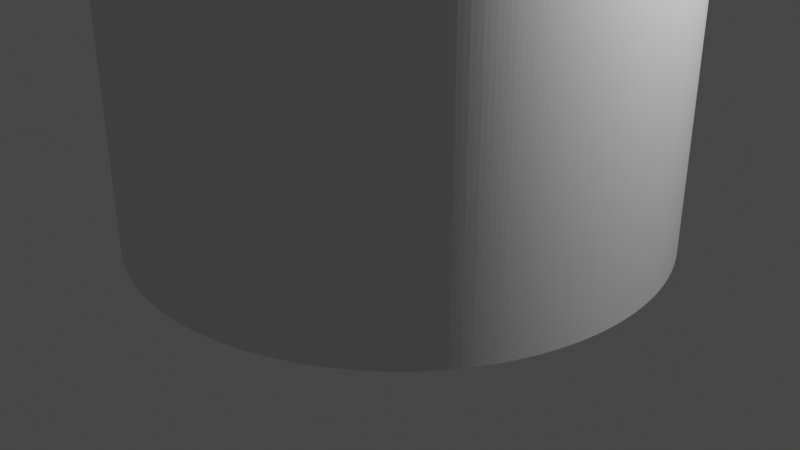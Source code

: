 # Source: Amiga_MX_key_stem_adapter_before_cut.blend  (saved by Blender 3.5.10; exported with 4.5.12 LTS)
import bpy
from mathutils import Matrix  # noqa: F401  (used for matrix-valued properties, if any)

bpy.ops.wm.read_factory_settings(use_empty=True)
scene = bpy.context.scene
scene.name = 'Scene'

# ---- collections
col_collection = bpy.data.collections.new('Collection'); scene.collection.children.link(col_collection)

# ---- world
world_world = bpy.data.worlds.new('World'); scene.world = world_world
world_world.use_nodes = True; world_world.node_tree.nodes.clear()
_N = world_world.node_tree.nodes; _L = world_world.node_tree.links
n0 = _N.new('ShaderNodeOutputWorld'); n0.name = 'World Output'; n0.location = (300, 300)
n1 = _N.new('ShaderNodeBackground'); n1.name = 'Background'; n1.location = (10, 300)
n1.inputs[0].default_value = (0.05088, 0.05088, 0.05088, 1.0)
_L.new(n1.outputs[0], n0.inputs[0])
n0.is_active_output = True
world_world.color = (0.05088, 0.05088, 0.05088)
world_world.use_sun_shadow = False
world_world.sun_shadow_jitter_overblur = 0.0

# ---- cameras
cam_camera = bpy.data.cameras.new('Camera')
cam_camera.clip_end = 100.0
cam_camera.ortho_scale = 7.314

# ---- lights
light_light = bpy.data.lights.new('Light', 'POINT')
light_light.transmission_factor = 0.0
light_light.energy = 1000.0
light_light.shadow_soft_size = 0.1
light_light.shadow_maximum_resolution = 0.006
light_light.use_absolute_resolution = True

# ---- meshes
me_cylinder = bpy.data.meshes.new('Cylinder')
me_cylinder.from_pydata([(0.0, 1.0, -1.0), (0.0, 1.0, 1.0), (0.01745, 0.9998, -1.0), (0.01745, 0.9998, 1.0), (0.0349, 0.9994, -1.0), (0.0349, 0.9994, 1.0), (0.05234, 0.9986, -1.0), (0.05234, 0.9986, 1.0), (0.06976, 0.9976, -1.0), (0.06976, 0.9976, 1.0), (0.08716, 0.9962, -1.0), (0.08716, 0.9962, 1.0), (0.1045, 0.9945, -1.0), (0.1045, 0.9945, 1.0), (0.1219, 0.9925, -1.0), (0.1219, 0.9925, 1.0), (0.1392, 0.9903, -1.0), (0.1392, 0.9903, 1.0), (0.1564, 0.9877, -1.0), (0.1564, 0.9877, 1.0), (0.1736, 0.9848, -1.0), (0.1736, 0.9848, 1.0), (0.1908, 0.9816, -1.0), (0.1908, 0.9816, 1.0), (0.2079, 0.9781, -1.0), (0.2079, 0.9781, 1.0), (0.225, 0.9744, -1.0), (0.225, 0.9744, 1.0), (0.2419, 0.9703, -1.0), (0.2419, 0.9703, 1.0), (0.2588, 0.9659, -1.0), (0.2588, 0.9659, 1.0), (0.2756, 0.9613, -1.0), (0.2756, 0.9613, 1.0), (0.2924, 0.9563, -1.0), (0.2924, 0.9563, 1.0), (0.309, 0.9511, -1.0), (0.309, 0.9511, 1.0), (0.3256, 0.9455, -1.0), (0.3256, 0.9455, 1.0), (0.342, 0.9397, -1.0), (0.342, 0.9397, 1.0), (0.3584, 0.9336, -1.0), (0.3584, 0.9336, 1.0), (0.3746, 0.9272, -1.0), (0.3746, 0.9272, 1.0), (0.3907, 0.9205, -1.0), (0.3907, 0.9205, 1.0), (0.4067, 0.9135, -1.0), (0.4067, 0.9135, 1.0), (0.4226, 0.9063, -1.0), (0.4226, 0.9063, 1.0), (0.4384, 0.8988, -1.0), (0.4384, 0.8988, 1.0), (0.454, 0.891, -1.0), (0.454, 0.891, 1.0), (0.4695, 0.8829, -1.0), (0.4695, 0.8829, 1.0), (0.4848, 0.8746, -1.0), (0.4848, 0.8746, 1.0), (0.5, 0.866, -1.0), (0.5, 0.866, 1.0), (0.515, 0.8572, -1.0), (0.515, 0.8572, 1.0), (0.5299, 0.848, -1.0), (0.5299, 0.848, 1.0), (0.5446, 0.8387, -1.0), (0.5446, 0.8387, 1.0), (0.5592, 0.829, -1.0), (0.5592, 0.829, 1.0), (0.5736, 0.8192, -1.0), (0.5736, 0.8192, 1.0), (0.5878, 0.809, -1.0), (0.5878, 0.809, 1.0), (0.6018, 0.7986, -1.0), (0.6018, 0.7986, 1.0), (0.6157, 0.788, -1.0), (0.6157, 0.788, 1.0), (0.6293, 0.7771, -1.0), (0.6293, 0.7771, 1.0), (0.6428, 0.766, -1.0), (0.6428, 0.766, 1.0), (0.6561, 0.7547, -1.0), (0.6561, 0.7547, 1.0), (0.6691, 0.7431, -1.0), (0.6691, 0.7431, 1.0), (0.682, 0.7314, -1.0), (0.682, 0.7314, 1.0), (0.6947, 0.7193, -1.0), (0.6947, 0.7193, 1.0), (0.7071, 0.7071, -1.0), (0.7071, 0.7071, 1.0), (0.7193, 0.6947, -1.0), (0.7193, 0.6947, 1.0), (0.7314, 0.682, -1.0), (0.7314, 0.682, 1.0), (0.7431, 0.6691, -1.0), (0.7431, 0.6691, 1.0), (0.7547, 0.6561, -1.0), (0.7547, 0.6561, 1.0), (0.766, 0.6428, -1.0), (0.766, 0.6428, 1.0), (0.7771, 0.6293, -1.0), (0.7771, 0.6293, 1.0), (0.788, 0.6157, -1.0), (0.788, 0.6157, 1.0), (0.7986, 0.6018, -1.0), (0.7986, 0.6018, 1.0), (0.809, 0.5878, -1.0), (0.809, 0.5878, 1.0), (0.8192, 0.5736, -1.0), (0.8192, 0.5736, 1.0), (0.829, 0.5592, -1.0), (0.829, 0.5592, 1.0), (0.8387, 0.5446, -1.0), (0.8387, 0.5446, 1.0), (0.848, 0.5299, -1.0), (0.848, 0.5299, 1.0), (0.8572, 0.515, -1.0), (0.8572, 0.515, 1.0), (0.866, 0.5, -1.0), (0.866, 0.5, 1.0), (0.8746, 0.4848, -1.0), (0.8746, 0.4848, 1.0), (0.8829, 0.4695, -1.0), (0.8829, 0.4695, 1.0), (0.891, 0.454, -1.0), (0.891, 0.454, 1.0), (0.8988, 0.4384, -1.0), (0.8988, 0.4384, 1.0), (0.9063, 0.4226, -1.0), (0.9063, 0.4226, 1.0), (0.9135, 0.4067, -1.0), (0.9135, 0.4067, 1.0), (0.9205, 0.3907, -1.0), (0.9205, 0.3907, 1.0), (0.9272, 0.3746, -1.0), (0.9272, 0.3746, 1.0), (0.9336, 0.3584, -1.0), (0.9336, 0.3584, 1.0), (0.9397, 0.342, -1.0), (0.9397, 0.342, 1.0), (0.9455, 0.3256, -1.0), (0.9455, 0.3256, 1.0), (0.9511, 0.309, -1.0), (0.9511, 0.309, 1.0), (0.9563, 0.2924, -1.0), (0.9563, 0.2924, 1.0), (0.9613, 0.2756, -1.0), (0.9613, 0.2756, 1.0), (0.9659, 0.2588, -1.0), (0.9659, 0.2588, 1.0), (0.9703, 0.2419, -1.0), (0.9703, 0.2419, 1.0), (0.9744, 0.225, -1.0), (0.9744, 0.225, 1.0), (0.9781, 0.2079, -1.0), (0.9781, 0.2079, 1.0), (0.9816, 0.1908, -1.0), (0.9816, 0.1908, 1.0), (0.9848, 0.1736, -1.0), (0.9848, 0.1736, 1.0), (0.9877, 0.1564, -1.0), (0.9877, 0.1564, 1.0), (0.9903, 0.1392, -1.0), (0.9903, 0.1392, 1.0), (0.9925, 0.1219, -1.0), (0.9925, 0.1219, 1.0), (0.9945, 0.1045, -1.0), (0.9945, 0.1045, 1.0), (0.9962, 0.08716, -1.0), (0.9962, 0.08716, 1.0), (0.9976, 0.06976, -1.0), (0.9976, 0.06976, 1.0), (0.9986, 0.05234, -1.0), (0.9986, 0.05234, 1.0), (0.9994, 0.0349, -1.0), (0.9994, 0.0349, 1.0), (0.9998, 0.01745, -1.0), (0.9998, 0.01745, 1.0), (1.0, 0.0, -1.0), (1.0, 0.0, 1.0), (0.9998, -0.01745, -1.0), (0.9998, -0.01745, 1.0), (0.9994, -0.0349, -1.0), (0.9994, -0.0349, 1.0), (0.9986, -0.05234, -1.0), (0.9986, -0.05234, 1.0), (0.9976, -0.06976, -1.0), (0.9976, -0.06976, 1.0), (0.9962, -0.08716, -1.0), (0.9962, -0.08716, 1.0), (0.9945, -0.1045, -1.0), (0.9945, -0.1045, 1.0), (0.9925, -0.1219, -1.0), (0.9925, -0.1219, 1.0), (0.9903, -0.1392, -1.0), (0.9903, -0.1392, 1.0), (0.9877, -0.1564, -1.0), (0.9877, -0.1564, 1.0), (0.9848, -0.1736, -1.0), (0.9848, -0.1736, 1.0), (0.9816, -0.1908, -1.0), (0.9816, -0.1908, 1.0), (0.9781, -0.2079, -1.0), (0.9781, -0.2079, 1.0), (0.9744, -0.225, -1.0), (0.9744, -0.225, 1.0), (0.9703, -0.2419, -1.0), (0.9703, -0.2419, 1.0), (0.9659, -0.2588, -1.0), (0.9659, -0.2588, 1.0), (0.9613, -0.2756, -1.0), (0.9613, -0.2756, 1.0), (0.9563, -0.2924, -1.0), (0.9563, -0.2924, 1.0), (0.9511, -0.309, -1.0), (0.9511, -0.309, 1.0), (0.9455, -0.3256, -1.0), (0.9455, -0.3256, 1.0), (0.9397, -0.342, -1.0), (0.9397, -0.342, 1.0), (0.9336, -0.3584, -1.0), (0.9336, -0.3584, 1.0), (0.9272, -0.3746, -1.0), (0.9272, -0.3746, 1.0), (0.9205, -0.3907, -1.0), (0.9205, -0.3907, 1.0), (0.9135, -0.4067, -1.0), (0.9135, -0.4067, 1.0), (0.9063, -0.4226, -1.0), (0.9063, -0.4226, 1.0), (0.8988, -0.4384, -1.0), (0.8988, -0.4384, 1.0), (0.891, -0.454, -1.0), (0.891, -0.454, 1.0), (0.8829, -0.4695, -1.0), (0.8829, -0.4695, 1.0), (0.8746, -0.4848, -1.0), (0.8746, -0.4848, 1.0), (0.866, -0.5, -1.0), (0.866, -0.5, 1.0), (0.8572, -0.515, -1.0), (0.8572, -0.515, 1.0), (0.848, -0.5299, -1.0), (0.848, -0.5299, 1.0), (0.8387, -0.5446, -1.0), (0.8387, -0.5446, 1.0), (0.829, -0.5592, -1.0), (0.829, -0.5592, 1.0), (0.8192, -0.5736, -1.0), (0.8192, -0.5736, 1.0), (0.809, -0.5878, -1.0), (0.809, -0.5878, 1.0), (0.7986, -0.6018, -1.0), (0.7986, -0.6018, 1.0), (0.788, -0.6157, -1.0), (0.788, -0.6157, 1.0), (0.7771, -0.6293, -1.0), (0.7771, -0.6293, 1.0), (0.766, -0.6428, -1.0), (0.766, -0.6428, 1.0), (0.7547, -0.6561, -1.0), (0.7547, -0.6561, 1.0), (0.7431, -0.6691, -1.0), (0.7431, -0.6691, 1.0), (0.7314, -0.682, -1.0), (0.7314, -0.682, 1.0), (0.7193, -0.6947, -1.0), (0.7193, -0.6947, 1.0), (0.7071, -0.7071, -1.0), (0.7071, -0.7071, 1.0), (0.6947, -0.7193, -1.0), (0.6947, -0.7193, 1.0), (0.682, -0.7314, -1.0), (0.682, -0.7314, 1.0), (0.6691, -0.7431, -1.0), (0.6691, -0.7431, 1.0), (0.6561, -0.7547, -1.0), (0.6561, -0.7547, 1.0), (0.6428, -0.766, -1.0), (0.6428, -0.766, 1.0), (0.6293, -0.7771, -1.0), (0.6293, -0.7771, 1.0), (0.6157, -0.788, -1.0), (0.6157, -0.788, 1.0), (0.6018, -0.7986, -1.0), (0.6018, -0.7986, 1.0), (0.5878, -0.809, -1.0), (0.5878, -0.809, 1.0), (0.5736, -0.8192, -1.0), (0.5736, -0.8192, 1.0), (0.5592, -0.829, -1.0), (0.5592, -0.829, 1.0), (0.5446, -0.8387, -1.0), (0.5446, -0.8387, 1.0), (0.5299, -0.848, -1.0), (0.5299, -0.848, 1.0), (0.515, -0.8572, -1.0), (0.515, -0.8572, 1.0), (0.5, -0.866, -1.0), (0.5, -0.866, 1.0), (0.4848, -0.8746, -1.0), (0.4848, -0.8746, 1.0), (0.4695, -0.8829, -1.0), (0.4695, -0.8829, 1.0), (0.454, -0.891, -1.0), (0.454, -0.891, 1.0), (0.4384, -0.8988, -1.0), (0.4384, -0.8988, 1.0), (0.4226, -0.9063, -1.0), (0.4226, -0.9063, 1.0), (0.4067, -0.9135, -1.0), (0.4067, -0.9135, 1.0), (0.3907, -0.9205, -1.0), (0.3907, -0.9205, 1.0), (0.3746, -0.9272, -1.0), (0.3746, -0.9272, 1.0), (0.3584, -0.9336, -1.0), (0.3584, -0.9336, 1.0), (0.342, -0.9397, -1.0), (0.342, -0.9397, 1.0), (0.3256, -0.9455, -1.0), (0.3256, -0.9455, 1.0), (0.309, -0.9511, -1.0), (0.309, -0.9511, 1.0), (0.2924, -0.9563, -1.0), (0.2924, -0.9563, 1.0), (0.2756, -0.9613, -1.0), (0.2756, -0.9613, 1.0), (0.2588, -0.9659, -1.0), (0.2588, -0.9659, 1.0), (0.2419, -0.9703, -1.0), (0.2419, -0.9703, 1.0), (0.225, -0.9744, -1.0), (0.225, -0.9744, 1.0), (0.2079, -0.9781, -1.0), (0.2079, -0.9781, 1.0), (0.1908, -0.9816, -1.0), (0.1908, -0.9816, 1.0), (0.1736, -0.9848, -1.0), (0.1736, -0.9848, 1.0), (0.1564, -0.9877, -1.0), (0.1564, -0.9877, 1.0), (0.1392, -0.9903, -1.0), (0.1392, -0.9903, 1.0), (0.1219, -0.9925, -1.0), (0.1219, -0.9925, 1.0), (0.1045, -0.9945, -1.0), (0.1045, -0.9945, 1.0), (0.08716, -0.9962, -1.0), (0.08716, -0.9962, 1.0), (0.06976, -0.9976, -1.0), (0.06976, -0.9976, 1.0), (0.05234, -0.9986, -1.0), (0.05234, -0.9986, 1.0), (0.0349, -0.9994, -1.0), (0.0349, -0.9994, 1.0), (0.01745, -0.9998, -1.0), (0.01745, -0.9998, 1.0), (0.0, -1.0, -1.0), (0.0, -1.0, 1.0), (-0.01745, -0.9998, -1.0), (-0.01745, -0.9998, 1.0), (-0.0349, -0.9994, -1.0), (-0.0349, -0.9994, 1.0), (-0.05234, -0.9986, -1.0), (-0.05234, -0.9986, 1.0), (-0.06976, -0.9976, -1.0), (-0.06976, -0.9976, 1.0), (-0.08716, -0.9962, -1.0), (-0.08716, -0.9962, 1.0), (-0.1045, -0.9945, -1.0), (-0.1045, -0.9945, 1.0), (-0.1219, -0.9925, -1.0), (-0.1219, -0.9925, 1.0), (-0.1392, -0.9903, -1.0), (-0.1392, -0.9903, 1.0), (-0.1564, -0.9877, -1.0), (-0.1564, -0.9877, 1.0), (-0.1736, -0.9848, -1.0), (-0.1736, -0.9848, 1.0), (-0.1908, -0.9816, -1.0), (-0.1908, -0.9816, 1.0), (-0.2079, -0.9781, -1.0), (-0.2079, -0.9781, 1.0), (-0.225, -0.9744, -1.0), (-0.225, -0.9744, 1.0), (-0.2419, -0.9703, -1.0), (-0.2419, -0.9703, 1.0), (-0.2588, -0.9659, -1.0), (-0.2588, -0.9659, 1.0), (-0.2756, -0.9613, -1.0), (-0.2756, -0.9613, 1.0), (-0.2924, -0.9563, -1.0), (-0.2924, -0.9563, 1.0), (-0.309, -0.9511, -1.0), (-0.309, -0.9511, 1.0), (-0.3256, -0.9455, -1.0), (-0.3256, -0.9455, 1.0), (-0.342, -0.9397, -1.0), (-0.342, -0.9397, 1.0), (-0.3584, -0.9336, -1.0), (-0.3584, -0.9336, 1.0), (-0.3746, -0.9272, -1.0), (-0.3746, -0.9272, 1.0), (-0.3907, -0.9205, -1.0), (-0.3907, -0.9205, 1.0), (-0.4067, -0.9135, -1.0), (-0.4067, -0.9135, 1.0), (-0.4226, -0.9063, -1.0), (-0.4226, -0.9063, 1.0), (-0.4384, -0.8988, -1.0), (-0.4384, -0.8988, 1.0), (-0.454, -0.891, -1.0), (-0.454, -0.891, 1.0), (-0.4695, -0.8829, -1.0), (-0.4695, -0.8829, 1.0), (-0.4848, -0.8746, -1.0), (-0.4848, -0.8746, 1.0), (-0.5, -0.866, -1.0), (-0.5, -0.866, 1.0), (-0.515, -0.8572, -1.0), (-0.515, -0.8572, 1.0), (-0.5299, -0.848, -1.0), (-0.5299, -0.848, 1.0), (-0.5446, -0.8387, -1.0), (-0.5446, -0.8387, 1.0), (-0.5592, -0.829, -1.0), (-0.5592, -0.829, 1.0), (-0.5736, -0.8192, -1.0), (-0.5736, -0.8192, 1.0), (-0.5878, -0.809, -1.0), (-0.5878, -0.809, 1.0), (-0.6018, -0.7986, -1.0), (-0.6018, -0.7986, 1.0), (-0.6157, -0.788, -1.0), (-0.6157, -0.788, 1.0), (-0.6293, -0.7771, -1.0), (-0.6293, -0.7771, 1.0), (-0.6428, -0.766, -1.0), (-0.6428, -0.766, 1.0), (-0.6561, -0.7547, -1.0), (-0.6561, -0.7547, 1.0), (-0.6691, -0.7431, -1.0), (-0.6691, -0.7431, 1.0), (-0.682, -0.7314, -1.0), (-0.682, -0.7314, 1.0), (-0.6947, -0.7193, -1.0), (-0.6947, -0.7193, 1.0), (-0.7071, -0.7071, -1.0), (-0.7071, -0.7071, 1.0), (-0.7193, -0.6947, -1.0), (-0.7193, -0.6947, 1.0), (-0.7314, -0.682, -1.0), (-0.7314, -0.682, 1.0), (-0.7431, -0.6691, -1.0), (-0.7431, -0.6691, 1.0), (-0.7547, -0.6561, -1.0), (-0.7547, -0.6561, 1.0), (-0.766, -0.6428, -1.0), (-0.766, -0.6428, 1.0), (-0.7771, -0.6293, -1.0), (-0.7771, -0.6293, 1.0), (-0.788, -0.6157, -1.0), (-0.788, -0.6157, 1.0), (-0.7986, -0.6018, -1.0), (-0.7986, -0.6018, 1.0), (-0.809, -0.5878, -1.0), (-0.809, -0.5878, 1.0), (-0.8192, -0.5736, -1.0), (-0.8192, -0.5736, 1.0), (-0.829, -0.5592, -1.0), (-0.829, -0.5592, 1.0), (-0.8387, -0.5446, -1.0), (-0.8387, -0.5446, 1.0), (-0.848, -0.5299, -1.0), (-0.848, -0.5299, 1.0), (-0.8572, -0.515, -1.0), (-0.8572, -0.515, 1.0), (-0.866, -0.5, -1.0), (-0.866, -0.5, 1.0), (-0.8746, -0.4848, -1.0), (-0.8746, -0.4848, 1.0), (-0.8829, -0.4695, -1.0), (-0.8829, -0.4695, 1.0), (-0.891, -0.454, -1.0), (-0.891, -0.454, 1.0), (-0.8988, -0.4384, -1.0), (-0.8988, -0.4384, 1.0), (-0.9063, -0.4226, -1.0), (-0.9063, -0.4226, 1.0), (-0.9135, -0.4067, -1.0), (-0.9135, -0.4067, 1.0), (-0.9205, -0.3907, -1.0), (-0.9205, -0.3907, 1.0), (-0.9272, -0.3746, -1.0), (-0.9272, -0.3746, 1.0), (-0.9336, -0.3584, -1.0), (-0.9336, -0.3584, 1.0), (-0.9397, -0.342, -1.0), (-0.9397, -0.342, 1.0), (-0.9455, -0.3256, -1.0), (-0.9455, -0.3256, 1.0), (-0.9511, -0.309, -1.0), (-0.9511, -0.309, 1.0), (-0.9563, -0.2924, -1.0), (-0.9563, -0.2924, 1.0), (-0.9613, -0.2756, -1.0), (-0.9613, -0.2756, 1.0), (-0.9659, -0.2588, -1.0), (-0.9659, -0.2588, 1.0), (-0.9703, -0.2419, -1.0), (-0.9703, -0.2419, 1.0), (-0.9744, -0.225, -1.0), (-0.9744, -0.225, 1.0), (-0.9781, -0.2079, -1.0), (-0.9781, -0.2079, 1.0), (-0.9816, -0.1908, -1.0), (-0.9816, -0.1908, 1.0), (-0.9848, -0.1736, -1.0), (-0.9848, -0.1736, 1.0), (-0.9877, -0.1564, -1.0), (-0.9877, -0.1564, 1.0), (-0.9903, -0.1392, -1.0), (-0.9903, -0.1392, 1.0), (-0.9925, -0.1219, -1.0), (-0.9925, -0.1219, 1.0), (-0.9945, -0.1045, -1.0), (-0.9945, -0.1045, 1.0), (-0.9962, -0.08716, -1.0), (-0.9962, -0.08716, 1.0), (-0.9976, -0.06976, -1.0), (-0.9976, -0.06976, 1.0), (-0.9986, -0.05234, -1.0), (-0.9986, -0.05234, 1.0), (-0.9994, -0.0349, -1.0), (-0.9994, -0.0349, 1.0), (-0.9998, -0.01745, -1.0), (-0.9998, -0.01745, 1.0), (-1.0, 0.0, -1.0), (-1.0, 0.0, 1.0), (-0.9998, 0.01745, -1.0), (-0.9998, 0.01745, 1.0), (-0.9994, 0.0349, -1.0), (-0.9994, 0.0349, 1.0), (-0.9986, 0.05234, -1.0), (-0.9986, 0.05234, 1.0), (-0.9976, 0.06976, -1.0), (-0.9976, 0.06976, 1.0), (-0.9962, 0.08716, -1.0), (-0.9962, 0.08716, 1.0), (-0.9945, 0.1045, -1.0), (-0.9945, 0.1045, 1.0), (-0.9925, 0.1219, -1.0), (-0.9925, 0.1219, 1.0), (-0.9903, 0.1392, -1.0), (-0.9903, 0.1392, 1.0), (-0.9877, 0.1564, -1.0), (-0.9877, 0.1564, 1.0), (-0.9848, 0.1736, -1.0), (-0.9848, 0.1736, 1.0), (-0.9816, 0.1908, -1.0), (-0.9816, 0.1908, 1.0), (-0.9781, 0.2079, -1.0), (-0.9781, 0.2079, 1.0), (-0.9744, 0.225, -1.0), (-0.9744, 0.225, 1.0), (-0.9703, 0.2419, -1.0), (-0.9703, 0.2419, 1.0), (-0.9659, 0.2588, -1.0), (-0.9659, 0.2588, 1.0), (-0.9613, 0.2756, -1.0), (-0.9613, 0.2756, 1.0), (-0.9563, 0.2924, -1.0), (-0.9563, 0.2924, 1.0), (-0.9511, 0.309, -1.0), (-0.9511, 0.309, 1.0), (-0.9455, 0.3256, -1.0), (-0.9455, 0.3256, 1.0), (-0.9397, 0.342, -1.0), (-0.9397, 0.342, 1.0), (-0.9336, 0.3584, -1.0), (-0.9336, 0.3584, 1.0), (-0.9272, 0.3746, -1.0), (-0.9272, 0.3746, 1.0), (-0.9205, 0.3907, -1.0), (-0.9205, 0.3907, 1.0), (-0.9135, 0.4067, -1.0), (-0.9135, 0.4067, 1.0), (-0.9063, 0.4226, -1.0), (-0.9063, 0.4226, 1.0), (-0.8988, 0.4384, -1.0), (-0.8988, 0.4384, 1.0), (-0.891, 0.454, -1.0), (-0.891, 0.454, 1.0), (-0.8829, 0.4695, -1.0), (-0.8829, 0.4695, 1.0), (-0.8746, 0.4848, -1.0), (-0.8746, 0.4848, 1.0), (-0.866, 0.5, -1.0), (-0.866, 0.5, 1.0), (-0.8572, 0.515, -1.0), (-0.8572, 0.515, 1.0), (-0.848, 0.5299, -1.0), (-0.848, 0.5299, 1.0), (-0.8387, 0.5446, -1.0), (-0.8387, 0.5446, 1.0), (-0.829, 0.5592, -1.0), (-0.829, 0.5592, 1.0), (-0.8192, 0.5736, -1.0), (-0.8192, 0.5736, 1.0), (-0.809, 0.5878, -1.0), (-0.809, 0.5878, 1.0), (-0.7986, 0.6018, -1.0), (-0.7986, 0.6018, 1.0), (-0.788, 0.6157, -1.0), (-0.788, 0.6157, 1.0), (-0.7771, 0.6293, -1.0), (-0.7771, 0.6293, 1.0), (-0.766, 0.6428, -1.0), (-0.766, 0.6428, 1.0), (-0.7547, 0.6561, -1.0), (-0.7547, 0.6561, 1.0), (-0.7431, 0.6691, -1.0), (-0.7431, 0.6691, 1.0), (-0.7314, 0.682, -1.0), (-0.7314, 0.682, 1.0), (-0.7193, 0.6947, -1.0), (-0.7193, 0.6947, 1.0), (-0.7071, 0.7071, -1.0), (-0.7071, 0.7071, 1.0), (-0.6947, 0.7193, -1.0), (-0.6947, 0.7193, 1.0), (-0.682, 0.7314, -1.0), (-0.682, 0.7314, 1.0), (-0.6691, 0.7431, -1.0), (-0.6691, 0.7431, 1.0), (-0.6561, 0.7547, -1.0), (-0.6561, 0.7547, 1.0), (-0.6428, 0.766, -1.0), (-0.6428, 0.766, 1.0), (-0.6293, 0.7771, -1.0), (-0.6293, 0.7771, 1.0), (-0.6157, 0.788, -1.0), (-0.6157, 0.788, 1.0), (-0.6018, 0.7986, -1.0), (-0.6018, 0.7986, 1.0), (-0.5878, 0.809, -1.0), (-0.5878, 0.809, 1.0), (-0.5736, 0.8192, -1.0), (-0.5736, 0.8192, 1.0), (-0.5592, 0.829, -1.0), (-0.5592, 0.829, 1.0), (-0.5446, 0.8387, -1.0), (-0.5446, 0.8387, 1.0), (-0.5299, 0.848, -1.0), (-0.5299, 0.848, 1.0), (-0.515, 0.8572, -1.0), (-0.515, 0.8572, 1.0), (-0.5, 0.866, -1.0), (-0.5, 0.866, 1.0), (-0.4848, 0.8746, -1.0), (-0.4848, 0.8746, 1.0), (-0.4695, 0.8829, -1.0), (-0.4695, 0.8829, 1.0), (-0.454, 0.891, -1.0), (-0.454, 0.891, 1.0), (-0.4384, 0.8988, -1.0), (-0.4384, 0.8988, 1.0), (-0.4226, 0.9063, -1.0), (-0.4226, 0.9063, 1.0), (-0.4067, 0.9135, -1.0), (-0.4067, 0.9135, 1.0), (-0.3907, 0.9205, -1.0), (-0.3907, 0.9205, 1.0), (-0.3746, 0.9272, -1.0), (-0.3746, 0.9272, 1.0), (-0.3584, 0.9336, -1.0), (-0.3584, 0.9336, 1.0), (-0.342, 0.9397, -1.0), (-0.342, 0.9397, 1.0), (-0.3256, 0.9455, -1.0), (-0.3256, 0.9455, 1.0), (-0.309, 0.9511, -1.0), (-0.309, 0.9511, 1.0), (-0.2924, 0.9563, -1.0), (-0.2924, 0.9563, 1.0), (-0.2756, 0.9613, -1.0), (-0.2756, 0.9613, 1.0), (-0.2588, 0.9659, -1.0), (-0.2588, 0.9659, 1.0), (-0.2419, 0.9703, -1.0), (-0.2419, 0.9703, 1.0), (-0.225, 0.9744, -1.0), (-0.225, 0.9744, 1.0), (-0.2079, 0.9781, -1.0), (-0.2079, 0.9781, 1.0), (-0.1908, 0.9816, -1.0), (-0.1908, 0.9816, 1.0), (-0.1736, 0.9848, -1.0), (-0.1736, 0.9848, 1.0), (-0.1564, 0.9877, -1.0), (-0.1564, 0.9877, 1.0), (-0.1392, 0.9903, -1.0), (-0.1392, 0.9903, 1.0), (-0.1219, 0.9925, -1.0), (-0.1219, 0.9925, 1.0), (-0.1045, 0.9945, -1.0), (-0.1045, 0.9945, 1.0), (-0.08716, 0.9962, -1.0), (-0.08716, 0.9962, 1.0), (-0.06976, 0.9976, -1.0), (-0.06976, 0.9976, 1.0), (-0.05234, 0.9986, -1.0), (-0.05234, 0.9986, 1.0), (-0.0349, 0.9994, -1.0), (-0.0349, 0.9994, 1.0), (-0.01745, 0.9998, -1.0), (-0.01745, 0.9998, 1.0)], [], [(0, 1, 3, 2), (2, 3, 5, 4), (4, 5, 7, 6), (6, 7, 9, 8), (8, 9, 11, 10), (10, 11, 13, 12), (12, 13, 15, 14), (14, 15, 17, 16), (16, 17, 19, 18), (18, 19, 21, 20), (20, 21, 23, 22), (22, 23, 25, 24), (24, 25, 27, 26), (26, 27, 29, 28), (28, 29, 31, 30), (30, 31, 33, 32), (32, 33, 35, 34), (34, 35, 37, 36), (36, 37, 39, 38), (38, 39, 41, 40), (40, 41, 43, 42), (42, 43, 45, 44), (44, 45, 47, 46), (46, 47, 49, 48), (48, 49, 51, 50), (50, 51, 53, 52), (52, 53, 55, 54), (54, 55, 57, 56), (56, 57, 59, 58), (58, 59, 61, 60), (60, 61, 63, 62), (62, 63, 65, 64), (64, 65, 67, 66), (66, 67, 69, 68), (68, 69, 71, 70), (70, 71, 73, 72), (72, 73, 75, 74), (74, 75, 77, 76), (76, 77, 79, 78), (78, 79, 81, 80), (80, 81, 83, 82), (82, 83, 85, 84), (84, 85, 87, 86), (86, 87, 89, 88), (88, 89, 91, 90), (90, 91, 93, 92), (92, 93, 95, 94), (94, 95, 97, 96), (96, 97, 99, 98), (98, 99, 101, 100), (100, 101, 103, 102), (102, 103, 105, 104), (104, 105, 107, 106), (106, 107, 109, 108), (108, 109, 111, 110), (110, 111, 113, 112), (112, 113, 115, 114), (114, 115, 117, 116), (116, 117, 119, 118), (118, 119, 121, 120), (120, 121, 123, 122), (122, 123, 125, 124), (124, 125, 127, 126), (126, 127, 129, 128), (128, 129, 131, 130), (130, 131, 133, 132), (132, 133, 135, 134), (134, 135, 137, 136), (136, 137, 139, 138), (138, 139, 141, 140), (140, 141, 143, 142), (142, 143, 145, 144), (144, 145, 147, 146), (146, 147, 149, 148), (148, 149, 151, 150), (150, 151, 153, 152), (152, 153, 155, 154), (154, 155, 157, 156), (156, 157, 159, 158), (158, 159, 161, 160), (160, 161, 163, 162), (162, 163, 165, 164), (164, 165, 167, 166), (166, 167, 169, 168), (168, 169, 171, 170), (170, 171, 173, 172), (172, 173, 175, 174), (174, 175, 177, 176), (176, 177, 179, 178), (178, 179, 181, 180), (180, 181, 183, 182), (182, 183, 185, 184), (184, 185, 187, 186), (186, 187, 189, 188), (188, 189, 191, 190), (190, 191, 193, 192), (192, 193, 195, 194), (194, 195, 197, 196), (196, 197, 199, 198), (198, 199, 201, 200), (200, 201, 203, 202), (202, 203, 205, 204), (204, 205, 207, 206), (206, 207, 209, 208), (208, 209, 211, 210), (210, 211, 213, 212), (212, 213, 215, 214), (214, 215, 217, 216), (216, 217, 219, 218), (218, 219, 221, 220), (220, 221, 223, 222), (222, 223, 225, 224), (224, 225, 227, 226), (226, 227, 229, 228), (228, 229, 231, 230), (230, 231, 233, 232), (232, 233, 235, 234), (234, 235, 237, 236), (236, 237, 239, 238), (238, 239, 241, 240), (240, 241, 243, 242), (242, 243, 245, 244), (244, 245, 247, 246), (246, 247, 249, 248), (248, 249, 251, 250), (250, 251, 253, 252), (252, 253, 255, 254), (254, 255, 257, 256), (256, 257, 259, 258), (258, 259, 261, 260), (260, 261, 263, 262), (262, 263, 265, 264), (264, 265, 267, 266), (266, 267, 269, 268), (268, 269, 271, 270), (270, 271, 273, 272), (272, 273, 275, 274), (274, 275, 277, 276), (276, 277, 279, 278), (278, 279, 281, 280), (280, 281, 283, 282), (282, 283, 285, 284), (284, 285, 287, 286), (286, 287, 289, 288), (288, 289, 291, 290), (290, 291, 293, 292), (292, 293, 295, 294), (294, 295, 297, 296), (296, 297, 299, 298), (298, 299, 301, 300), (300, 301, 303, 302), (302, 303, 305, 304), (304, 305, 307, 306), (306, 307, 309, 308), (308, 309, 311, 310), (310, 311, 313, 312), (312, 313, 315, 314), (314, 315, 317, 316), (316, 317, 319, 318), (318, 319, 321, 320), (320, 321, 323, 322), (322, 323, 325, 324), (324, 325, 327, 326), (326, 327, 329, 328), (328, 329, 331, 330), (330, 331, 333, 332), (332, 333, 335, 334), (334, 335, 337, 336), (336, 337, 339, 338), (338, 339, 341, 340), (340, 341, 343, 342), (342, 343, 345, 344), (344, 345, 347, 346), (346, 347, 349, 348), (348, 349, 351, 350), (350, 351, 353, 352), (352, 353, 355, 354), (354, 355, 357, 356), (356, 357, 359, 358), (358, 359, 361, 360), (360, 361, 363, 362), (362, 363, 365, 364), (364, 365, 367, 366), (366, 367, 369, 368), (368, 369, 371, 370), (370, 371, 373, 372), (372, 373, 375, 374), (374, 375, 377, 376), (376, 377, 379, 378), (378, 379, 381, 380), (380, 381, 383, 382), (382, 383, 385, 384), (384, 385, 387, 386), (386, 387, 389, 388), (388, 389, 391, 390), (390, 391, 393, 392), (392, 393, 395, 394), (394, 395, 397, 396), (396, 397, 399, 398), (398, 399, 401, 400), (400, 401, 403, 402), (402, 403, 405, 404), (404, 405, 407, 406), (406, 407, 409, 408), (408, 409, 411, 410), (410, 411, 413, 412), (412, 413, 415, 414), (414, 415, 417, 416), (416, 417, 419, 418), (418, 419, 421, 420), (420, 421, 423, 422), (422, 423, 425, 424), (424, 425, 427, 426), (426, 427, 429, 428), (428, 429, 431, 430), (430, 431, 433, 432), (432, 433, 435, 434), (434, 435, 437, 436), (436, 437, 439, 438), (438, 439, 441, 440), (440, 441, 443, 442), (442, 443, 445, 444), (444, 445, 447, 446), (446, 447, 449, 448), (448, 449, 451, 450), (450, 451, 453, 452), (452, 453, 455, 454), (454, 455, 457, 456), (456, 457, 459, 458), (458, 459, 461, 460), (460, 461, 463, 462), (462, 463, 465, 464), (464, 465, 467, 466), (466, 467, 469, 468), (468, 469, 471, 470), (470, 471, 473, 472), (472, 473, 475, 474), (474, 475, 477, 476), (476, 477, 479, 478), (478, 479, 481, 480), (480, 481, 483, 482), (482, 483, 485, 484), (484, 485, 487, 486), (486, 487, 489, 488), (488, 489, 491, 490), (490, 491, 493, 492), (492, 493, 495, 494), (494, 495, 497, 496), (496, 497, 499, 498), (498, 499, 501, 500), (500, 501, 503, 502), (502, 503, 505, 504), (504, 505, 507, 506), (506, 507, 509, 508), (508, 509, 511, 510), (510, 511, 513, 512), (512, 513, 515, 514), (514, 515, 517, 516), (516, 517, 519, 518), (518, 519, 521, 520), (520, 521, 523, 522), (522, 523, 525, 524), (524, 525, 527, 526), (526, 527, 529, 528), (528, 529, 531, 530), (530, 531, 533, 532), (532, 533, 535, 534), (534, 535, 537, 536), (536, 537, 539, 538), (538, 539, 541, 540), (540, 541, 543, 542), (542, 543, 545, 544), (544, 545, 547, 546), (546, 547, 549, 548), (548, 549, 551, 550), (550, 551, 553, 552), (552, 553, 555, 554), (554, 555, 557, 556), (556, 557, 559, 558), (558, 559, 561, 560), (560, 561, 563, 562), (562, 563, 565, 564), (564, 565, 567, 566), (566, 567, 569, 568), (568, 569, 571, 570), (570, 571, 573, 572), (572, 573, 575, 574), (574, 575, 577, 576), (576, 577, 579, 578), (578, 579, 581, 580), (580, 581, 583, 582), (582, 583, 585, 584), (584, 585, 587, 586), (586, 587, 589, 588), (588, 589, 591, 590), (590, 591, 593, 592), (592, 593, 595, 594), (594, 595, 597, 596), (596, 597, 599, 598), (598, 599, 601, 600), (600, 601, 603, 602), (602, 603, 605, 604), (604, 605, 607, 606), (606, 607, 609, 608), (608, 609, 611, 610), (610, 611, 613, 612), (612, 613, 615, 614), (614, 615, 617, 616), (616, 617, 619, 618), (618, 619, 621, 620), (620, 621, 623, 622), (622, 623, 625, 624), (624, 625, 627, 626), (626, 627, 629, 628), (628, 629, 631, 630), (630, 631, 633, 632), (632, 633, 635, 634), (634, 635, 637, 636), (636, 637, 639, 638), (638, 639, 641, 640), (640, 641, 643, 642), (642, 643, 645, 644), (644, 645, 647, 646), (646, 647, 649, 648), (648, 649, 651, 650), (650, 651, 653, 652), (652, 653, 655, 654), (654, 655, 657, 656), (656, 657, 659, 658), (658, 659, 661, 660), (660, 661, 663, 662), (662, 663, 665, 664), (664, 665, 667, 666), (666, 667, 669, 668), (668, 669, 671, 670), (670, 671, 673, 672), (672, 673, 675, 674), (674, 675, 677, 676), (676, 677, 679, 678), (678, 679, 681, 680), (680, 681, 683, 682), (682, 683, 685, 684), (684, 685, 687, 686), (686, 687, 689, 688), (688, 689, 691, 690), (690, 691, 693, 692), (692, 693, 695, 694), (694, 695, 697, 696), (696, 697, 699, 698), (698, 699, 701, 700), (700, 701, 703, 702), (702, 703, 705, 704), (704, 705, 707, 706), (706, 707, 709, 708), (708, 709, 711, 710), (710, 711, 713, 712), (712, 713, 715, 714), (714, 715, 717, 716), (3, 1, 719, 717, 715, 713, 711, 709, 707, 705, 703, 701, 699, 697, 695, 693, 691, 689, 687, 685, 683, 681, 679, 677, 675, 673, 671, 669, 667, 665, 663, 661, 659, 657, 655, 653, 651, 649, 647, 645, 643, 641, 639, 637, 635, 633, 631, 629, 627, 625, 623, 621, 619, 617, 615, 613, 611, 609, 607, 605, 603, 601, 599, 597, 595, 593, 591, 589, 587, 585, 583, 581, 579, 577, 575, 573, 571, 569, 567, 565, 563, 561, 559, 557, 555, 553, 551, 549, 547, 545, 543, 541, 539, 537, 535, 533, 531, 529, 527, 525, 523, 521, 519, 517, 515, 513, 511, 509, 507, 505, 503, 501, 499, 497, 495, 493, 491, 489, 487, 485, 483, 481, 479, 477, 475, 473, 471, 469, 467, 465, 463, 461, 459, 457, 455, 453, 451, 449, 447, 445, 443, 441, 439, 437, 435, 433, 431, 429, 427, 425, 423, 421, 419, 417, 415, 413, 411, 409, 407, 405, 403, 401, 399, 397, 395, 393, 391, 389, 387, 385, 383, 381, 379, 377, 375, 373, 371, 369, 367, 365, 363, 361, 359, 357, 355, 353, 351, 349, 347, 345, 343, 341, 339, 337, 335, 333, 331, 329, 327, 325, 323, 321, 319, 317, 315, 313, 311, 309, 307, 305, 303, 301, 299, 297, 295, 293, 291, 289, 287, 285, 283, 281, 279, 277, 275, 273, 271, 269, 267, 265, 263, 261, 259, 257, 255, 253, 251, 249, 247, 245, 243, 241, 239, 237, 235, 233, 231, 229, 227, 225, 223, 221, 219, 217, 215, 213, 211, 209, 207, 205, 203, 201, 199, 197, 195, 193, 191, 189, 187, 185, 183, 181, 179, 177, 175, 173, 171, 169, 167, 165, 163, 161, 159, 157, 155, 153, 151, 149, 147, 145, 143, 141, 139, 137, 135, 133, 131, 129, 127, 125, 123, 121, 119, 117, 115, 113, 111, 109, 107, 105, 103, 101, 99, 97, 95, 93, 91, 89, 87, 85, 83, 81, 79, 77, 75, 73, 71, 69, 67, 65, 63, 61, 59, 57, 55, 53, 51, 49, 47, 45, 43, 41, 39, 37, 35, 33, 31, 29, 27, 25, 23, 21, 19, 17, 15, 13, 11, 9, 7, 5), (716, 717, 719, 718), (718, 719, 1, 0), (0, 2, 4, 6, 8, 10, 12, 14, 16, 18, 20, 22, 24, 26, 28, 30, 32, 34, 36, 38, 40, 42, 44, 46, 48, 50, 52, 54, 56, 58, 60, 62, 64, 66, 68, 70, 72, 74, 76, 78, 80, 82, 84, 86, 88, 90, 92, 94, 96, 98, 100, 102, 104, 106, 108, 110, 112, 114, 116, 118, 120, 122, 124, 126, 128, 130, 132, 134, 136, 138, 140, 142, 144, 146, 148, 150, 152, 154, 156, 158, 160, 162, 164, 166, 168, 170, 172, 174, 176, 178, 180, 182, 184, 186, 188, 190, 192, 194, 196, 198, 200, 202, 204, 206, 208, 210, 212, 214, 216, 218, 220, 222, 224, 226, 228, 230, 232, 234, 236, 238, 240, 242, 244, 246, 248, 250, 252, 254, 256, 258, 260, 262, 264, 266, 268, 270, 272, 274, 276, 278, 280, 282, 284, 286, 288, 290, 292, 294, 296, 298, 300, 302, 304, 306, 308, 310, 312, 314, 316, 318, 320, 322, 324, 326, 328, 330, 332, 334, 336, 338, 340, 342, 344, 346, 348, 350, 352, 354, 356, 358, 360, 362, 364, 366, 368, 370, 372, 374, 376, 378, 380, 382, 384, 386, 388, 390, 392, 394, 396, 398, 400, 402, 404, 406, 408, 410, 412, 414, 416, 418, 420, 422, 424, 426, 428, 430, 432, 434, 436, 438, 440, 442, 444, 446, 448, 450, 452, 454, 456, 458, 460, 462, 464, 466, 468, 470, 472, 474, 476, 478, 480, 482, 484, 486, 488, 490, 492, 494, 496, 498, 500, 502, 504, 506, 508, 510, 512, 514, 516, 518, 520, 522, 524, 526, 528, 530, 532, 534, 536, 538, 540, 542, 544, 546, 548, 550, 552, 554, 556, 558, 560, 562, 564, 566, 568, 570, 572, 574, 576, 578, 580, 582, 584, 586, 588, 590, 592, 594, 596, 598, 600, 602, 604, 606, 608, 610, 612, 614, 616, 618, 620, 622, 624, 626, 628, 630, 632, 634, 636, 638, 640, 642, 644, 646, 648, 650, 652, 654, 656, 658, 660, 662, 664, 666, 668, 670, 672, 674, 676, 678, 680, 682, 684, 686, 688, 690, 692, 694, 696, 698, 700, 702, 704, 706, 708, 710, 712, 714, 716, 718)])
_uv = me_cylinder.uv_layers.new(name='UVMap')
_uv.uv.foreach_set('vector', [1.0, 0.5, 1.0, 1.0, 0.9972, 1.0, 0.9972, 0.5, 0.9972, 0.5, 0.9972, 1.0, 0.9944, 1.0, 0.9944, 0.5, 0.9944, 0.5, 0.9944, 1.0, 0.9917, 1.0, 0.9917, 0.5, 0.9917, 0.5, 0.9917, 1.0, 0.9889, 1.0, 0.9889, 0.5, 0.9889, 0.5, 0.9889, 1.0, 0.9861, 1.0, 0.9861, 0.5, 0.9861, 0.5, 0.9861, 1.0, 0.9833, 1.0, 0.9833, 0.5, 0.9833, 0.5, 0.9833, 1.0, 0.9806, 1.0, 0.9806, 0.5, 0.9806, 0.5, 0.9806, 1.0, 0.9778, 1.0, 0.9778, 0.5, 0.9778, 0.5, 0.9778, 1.0, 0.975, 1.0, 0.975, 0.5, 0.975, 0.5, 0.975, 1.0, 0.9722, 1.0, 0.9722, 0.5, 0.9722, 0.5, 0.9722, 1.0, 0.9694, 1.0, 0.9694, 0.5, 0.9694, 0.5, 0.9694, 1.0, 0.9667, 1.0, 0.9667, 0.5, 0.9667, 0.5, 0.9667, 1.0, 0.9639, 1.0, 0.9639, 0.5, 0.9639, 0.5, 0.9639, 1.0, 0.9611, 1.0, 0.9611, 0.5, 0.9611, 0.5, 0.9611, 1.0, 0.9583, 1.0, 0.9583, 0.5, 0.9583, 0.5, 0.9583, 1.0, 0.9556, 1.0, 0.9556, 0.5, 0.9556, 0.5, 0.9556, 1.0, 0.9528, 1.0, 0.9528, 0.5, 0.9528, 0.5, 0.9528, 1.0, 0.95, 1.0, 0.95, 0.5, 0.95, 0.5, 0.95, 1.0, 0.9472, 1.0, 0.9472, 0.5, 0.9472, 0.5, 0.9472, 1.0, 0.9444, 1.0, 0.9444, 0.5, 0.9444, 0.5, 0.9444, 1.0, 0.9417, 1.0, 0.9417, 0.5, 0.9417, 0.5, 0.9417, 1.0, 0.9389, 1.0, 0.9389, 0.5, 0.9389, 0.5, 0.9389, 1.0, 0.9361, 1.0, 0.9361, 0.5, 0.9361, 0.5, 0.9361, 1.0, 0.9333, 1.0, 0.9333, 0.5, 0.9333, 0.5, 0.9333, 1.0, 0.9306, 1.0, 0.9306, 0.5, 0.9306, 0.5, 0.9306, 1.0, 0.9278, 1.0, 0.9278, 0.5, 0.9278, 0.5, 0.9278, 1.0, 0.925, 1.0, 0.925, 0.5, 0.925, 0.5, 0.925, 1.0, 0.9222, 1.0, 0.9222, 0.5, 0.9222, 0.5, 0.9222, 1.0, 0.9194, 1.0, 0.9194, 0.5, 0.9194, 0.5, 0.9194, 1.0, 0.9167, 1.0, 0.9167, 0.5, 0.9167, 0.5, 0.9167, 1.0, 0.9139, 1.0, 0.9139, 0.5, 0.9139, 0.5, 0.9139, 1.0, 0.9111, 1.0, 0.9111, 0.5, 0.9111, 0.5, 0.9111, 1.0, 0.9083, 1.0, 0.9083, 0.5, 0.9083, 0.5, 0.9083, 1.0, 0.9056, 1.0, 0.9056, 0.5, 0.9056, 0.5, 0.9056, 1.0, 0.9028, 1.0, 0.9028, 0.5, 0.9028, 0.5, 0.9028, 1.0, 0.9, 1.0, 0.9, 0.5, 0.9, 0.5, 0.9, 1.0, 0.8972, 1.0, 0.8972, 0.5, 0.8972, 0.5, 0.8972, 1.0, 0.8944, 1.0, 0.8944, 0.5, 0.8944, 0.5, 0.8944, 1.0, 0.8917, 1.0, 0.8917, 0.5, 0.8917, 0.5, 0.8917, 1.0, 0.8889, 1.0, 0.8889, 0.5, 0.8889, 0.5, 0.8889, 1.0, 0.8861, 1.0, 0.8861, 0.5, 0.8861, 0.5, 0.8861, 1.0, 0.8833, 1.0, 0.8833, 0.5, 0.8833, 0.5, 0.8833, 1.0, 0.8806, 1.0, 0.8806, 0.5, 0.8806, 0.5, 0.8806, 1.0, 0.8778, 1.0, 0.8778, 0.5, 0.8778, 0.5, 0.8778, 1.0, 0.875, 1.0, 0.875, 0.5, 0.875, 0.5, 0.875, 1.0, 0.8722, 1.0, 0.8722, 0.5, 0.8722, 0.5, 0.8722, 1.0, 0.8694, 1.0, 0.8694, 0.5, 0.8694, 0.5, 0.8694, 1.0, 0.8667, 1.0, 0.8667, 0.5, 0.8667, 0.5, 0.8667, 1.0, 0.8639, 1.0, 0.8639, 0.5, 0.8639, 0.5, 0.8639, 1.0, 0.8611, 1.0, 0.8611, 0.5, 0.8611, 0.5, 0.8611, 1.0, 0.8583, 1.0, 0.8583, 0.5, 0.8583, 0.5, 0.8583, 1.0, 0.8556, 1.0, 0.8556, 0.5, 0.8556, 0.5, 0.8556, 1.0, 0.8528, 1.0, 0.8528, 0.5, 0.8528, 0.5, 0.8528, 1.0, 0.85, 1.0, 0.85, 0.5, 0.85, 0.5, 0.85, 1.0, 0.8472, 1.0, 0.8472, 0.5, 0.8472, 0.5, 0.8472, 1.0, 0.8444, 1.0, 0.8444, 0.5, 0.8444, 0.5, 0.8444, 1.0, 0.8417, 1.0, 0.8417, 0.5, 0.8417, 0.5, 0.8417, 1.0, 0.8389, 1.0, 0.8389, 0.5, 0.8389, 0.5, 0.8389, 1.0, 0.8361, 1.0, 0.8361, 0.5, 0.8361, 0.5, 0.8361, 1.0, 0.8333, 1.0, 0.8333, 0.5, 0.8333, 0.5, 0.8333, 1.0, 0.8306, 1.0, 0.8306, 0.5, 0.8306, 0.5, 0.8306, 1.0, 0.8278, 1.0, 0.8278, 0.5, 0.8278, 0.5, 0.8278, 1.0, 0.825, 1.0, 0.825, 0.5, 0.825, 0.5, 0.825, 1.0, 0.8222, 1.0, 0.8222, 0.5, 0.8222, 0.5, 0.8222, 1.0, 0.8194, 1.0, 0.8194, 0.5, 0.8194, 0.5, 0.8194, 1.0, 0.8167, 1.0, 0.8167, 0.5, 0.8167, 0.5, 0.8167, 1.0, 0.8139, 1.0, 0.8139, 0.5, 0.8139, 0.5, 0.8139, 1.0, 0.8111, 1.0, 0.8111, 0.5, 0.8111, 0.5, 0.8111, 1.0, 0.8083, 1.0, 0.8083, 0.5, 0.8083, 0.5, 0.8083, 1.0, 0.8056, 1.0, 0.8056, 0.5, 0.8056, 0.5, 0.8056, 1.0, 0.8028, 1.0, 0.8028, 0.5, 0.8028, 0.5, 0.8028, 1.0, 0.8, 1.0, 0.8, 0.5, 0.8, 0.5, 0.8, 1.0, 0.7972, 1.0, 0.7972, 0.5, 0.7972, 0.5, 0.7972, 1.0, 0.7944, 1.0, 0.7944, 0.5, 0.7944, 0.5, 0.7944, 1.0, 0.7917, 1.0, 0.7917, 0.5, 0.7917, 0.5, 0.7917, 1.0, 0.7889, 1.0, 0.7889, 0.5, 0.7889, 0.5, 0.7889, 1.0, 0.7861, 1.0, 0.7861, 0.5, 0.7861, 0.5, 0.7861, 1.0, 0.7833, 1.0, 0.7833, 0.5, 0.7833, 0.5, 0.7833, 1.0, 0.7806, 1.0, 0.7806, 0.5, 0.7806, 0.5, 0.7806, 1.0, 0.7778, 1.0, 0.7778, 0.5, 0.7778, 0.5, 0.7778, 1.0, 0.775, 1.0, 0.775, 0.5, 0.775, 0.5, 0.775, 1.0, 0.7722, 1.0, 0.7722, 0.5, 0.7722, 0.5, 0.7722, 1.0, 0.7694, 1.0, 0.7694, 0.5, 0.7694, 0.5, 0.7694, 1.0, 0.7667, 1.0, 0.7667, 0.5, 0.7667, 0.5, 0.7667, 1.0, 0.7639, 1.0, 0.7639, 0.5, 0.7639, 0.5, 0.7639, 1.0, 0.7611, 1.0, 0.7611, 0.5, 0.7611, 0.5, 0.7611, 1.0, 0.7583, 1.0, 0.7583, 0.5, 0.7583, 0.5, 0.7583, 1.0, 0.7556, 1.0, 0.7556, 0.5, 0.7556, 0.5, 0.7556, 1.0, 0.7528, 1.0, 0.7528, 0.5, 0.7528, 0.5, 0.7528, 1.0, 0.75, 1.0, 0.75, 0.5, 0.75, 0.5, 0.75, 1.0, 0.7472, 1.0, 0.7472, 0.5, 0.7472, 0.5, 0.7472, 1.0, 0.7444, 1.0, 0.7444, 0.5, 0.7444, 0.5, 0.7444, 1.0, 0.7417, 1.0, 0.7417, 0.5, 0.7417, 0.5, 0.7417, 1.0, 0.7389, 1.0, 0.7389, 0.5, 0.7389, 0.5, 0.7389, 1.0, 0.7361, 1.0, 0.7361, 0.5, 0.7361, 0.5, 0.7361, 1.0, 0.7333, 1.0, 0.7333, 0.5, 0.7333, 0.5, 0.7333, 1.0, 0.7306, 1.0, 0.7306, 0.5, 0.7306, 0.5, 0.7306, 1.0, 0.7278, 1.0, 0.7278, 0.5, 0.7278, 0.5, 0.7278, 1.0, 0.725, 1.0, 0.725, 0.5, 0.725, 0.5, 0.725, 1.0, 0.7222, 1.0, 0.7222, 0.5, 0.7222, 0.5, 0.7222, 1.0, 0.7194, 1.0, 0.7194, 0.5, 0.7194, 0.5, 0.7194, 1.0, 0.7167, 1.0, 0.7167, 0.5, 0.7167, 0.5, 0.7167, 1.0, 0.7139, 1.0, 0.7139, 0.5, 0.7139, 0.5, 0.7139, 1.0, 0.7111, 1.0, 0.7111, 0.5, 0.7111, 0.5, 0.7111, 1.0, 0.7083, 1.0, 0.7083, 0.5, 0.7083, 0.5, 0.7083, 1.0, 0.7056, 1.0, 0.7056, 0.5, 0.7056, 0.5, 0.7056, 1.0, 0.7028, 1.0, 0.7028, 0.5, 0.7028, 0.5, 0.7028, 1.0, 0.7, 1.0, 0.7, 0.5, 0.7, 0.5, 0.7, 1.0, 0.6972, 1.0, 0.6972, 0.5, 0.6972, 0.5, 0.6972, 1.0, 0.6944, 1.0, 0.6944, 0.5, 0.6944, 0.5, 0.6944, 1.0, 0.6917, 1.0, 0.6917, 0.5, 0.6917, 0.5, 0.6917, 1.0, 0.6889, 1.0, 0.6889, 0.5, 0.6889, 0.5, 0.6889, 1.0, 0.6861, 1.0, 0.6861, 0.5, 0.6861, 0.5, 0.6861, 1.0, 0.6833, 1.0, 0.6833, 0.5, 0.6833, 0.5, 0.6833, 1.0, 0.6806, 1.0, 0.6806, 0.5, 0.6806, 0.5, 0.6806, 1.0, 0.6778, 1.0, 0.6778, 0.5, 0.6778, 0.5, 0.6778, 1.0, 0.675, 1.0, 0.675, 0.5, 0.675, 0.5, 0.675, 1.0, 0.6722, 1.0, 0.6722, 0.5, 0.6722, 0.5, 0.6722, 1.0, 0.6694, 1.0, 0.6694, 0.5, 0.6694, 0.5, 0.6694, 1.0, 0.6667, 1.0, 0.6667, 0.5, 0.6667, 0.5, 0.6667, 1.0, 0.6639, 1.0, 0.6639, 0.5, 0.6639, 0.5, 0.6639, 1.0, 0.6611, 1.0, 0.6611, 0.5, 0.6611, 0.5, 0.6611, 1.0, 0.6583, 1.0, 0.6583, 0.5, 0.6583, 0.5, 0.6583, 1.0, 0.6556, 1.0, 0.6556, 0.5, 0.6556, 0.5, 0.6556, 1.0, 0.6528, 1.0, 0.6528, 0.5, 0.6528, 0.5, 0.6528, 1.0, 0.65, 1.0, 0.65, 0.5, 0.65, 0.5, 0.65, 1.0, 0.6472, 1.0, 0.6472, 0.5, 0.6472, 0.5, 0.6472, 1.0, 0.6444, 1.0, 0.6444, 0.5, 0.6444, 0.5, 0.6444, 1.0, 0.6417, 1.0, 0.6417, 0.5, 0.6417, 0.5, 0.6417, 1.0, 0.6389, 1.0, 0.6389, 0.5, 0.6389, 0.5, 0.6389, 1.0, 0.6361, 1.0, 0.6361, 0.5, 0.6361, 0.5, 0.6361, 1.0, 0.6333, 1.0, 0.6333, 0.5, 0.6333, 0.5, 0.6333, 1.0, 0.6306, 1.0, 0.6306, 0.5, 0.6306, 0.5, 0.6306, 1.0, 0.6278, 1.0, 0.6278, 0.5, 0.6278, 0.5, 0.6278, 1.0, 0.625, 1.0, 0.625, 0.5, 0.625, 0.5, 0.625, 1.0, 0.6222, 1.0, 0.6222, 0.5, 0.6222, 0.5, 0.6222, 1.0, 0.6194, 1.0, 0.6194, 0.5, 0.6194, 0.5, 0.6194, 1.0, 0.6167, 1.0, 0.6167, 0.5, 0.6167, 0.5, 0.6167, 1.0, 0.6139, 1.0, 0.6139, 0.5, 0.6139, 0.5, 0.6139, 1.0, 0.6111, 1.0, 0.6111, 0.5, 0.6111, 0.5, 0.6111, 1.0, 0.6083, 1.0, 0.6083, 0.5, 0.6083, 0.5, 0.6083, 1.0, 0.6056, 1.0, 0.6056, 0.5, 0.6056, 0.5, 0.6056, 1.0, 0.6028, 1.0, 0.6028, 0.5, 0.6028, 0.5, 0.6028, 1.0, 0.6, 1.0, 0.6, 0.5, 0.6, 0.5, 0.6, 1.0, 0.5972, 1.0, 0.5972, 0.5, 0.5972, 0.5, 0.5972, 1.0, 0.5944, 1.0, 0.5944, 0.5, 0.5944, 0.5, 0.5944, 1.0, 0.5917, 1.0, 0.5917, 0.5, 0.5917, 0.5, 0.5917, 1.0, 0.5889, 1.0, 0.5889, 0.5, 0.5889, 0.5, 0.5889, 1.0, 0.5861, 1.0, 0.5861, 0.5, 0.5861, 0.5, 0.5861, 1.0, 0.5833, 1.0, 0.5833, 0.5, 0.5833, 0.5, 0.5833, 1.0, 0.5806, 1.0, 0.5806, 0.5, 0.5806, 0.5, 0.5806, 1.0, 0.5778, 1.0, 0.5778, 0.5, 0.5778, 0.5, 0.5778, 1.0, 0.575, 1.0, 0.575, 0.5, 0.575, 0.5, 0.575, 1.0, 0.5722, 1.0, 0.5722, 0.5, 0.5722, 0.5, 0.5722, 1.0, 0.5694, 1.0, 0.5694, 0.5, 0.5694, 0.5, 0.5694, 1.0, 0.5667, 1.0, 0.5667, 0.5, 0.5667, 0.5, 0.5667, 1.0, 0.5639, 1.0, 0.5639, 0.5, 0.5639, 0.5, 0.5639, 1.0, 0.5611, 1.0, 0.5611, 0.5, 0.5611, 0.5, 0.5611, 1.0, 0.5583, 1.0, 0.5583, 0.5, 0.5583, 0.5, 0.5583, 1.0, 0.5556, 1.0, 0.5556, 0.5, 0.5556, 0.5, 0.5556, 1.0, 0.5528, 1.0, 0.5528, 0.5, 0.5528, 0.5, 0.5528, 1.0, 0.55, 1.0, 0.55, 0.5, 0.55, 0.5, 0.55, 1.0, 0.5472, 1.0, 0.5472, 0.5, 0.5472, 0.5, 0.5472, 1.0, 0.5444, 1.0, 0.5444, 0.5, 0.5444, 0.5, 0.5444, 1.0, 0.5417, 1.0, 0.5417, 0.5, 0.5417, 0.5, 0.5417, 1.0, 0.5389, 1.0, 0.5389, 0.5, 0.5389, 0.5, 0.5389, 1.0, 0.5361, 1.0, 0.5361, 0.5, 0.5361, 0.5, 0.5361, 1.0, 0.5333, 1.0, 0.5333, 0.5, 0.5333, 0.5, 0.5333, 1.0, 0.5306, 1.0, 0.5306, 0.5, 0.5306, 0.5, 0.5306, 1.0, 0.5278, 1.0, 0.5278, 0.5, 0.5278, 0.5, 0.5278, 1.0, 0.525, 1.0, 0.525, 0.5, 0.525, 0.5, 0.525, 1.0, 0.5222, 1.0, 0.5222, 0.5, 0.5222, 0.5, 0.5222, 1.0, 0.5194, 1.0, 0.5194, 0.5, 0.5194, 0.5, 0.5194, 1.0, 0.5167, 1.0, 0.5167, 0.5, 0.5167, 0.5, 0.5167, 1.0, 0.5139, 1.0, 0.5139, 0.5, 0.5139, 0.5, 0.5139, 1.0, 0.5111, 1.0, 0.5111, 0.5, 0.5111, 0.5, 0.5111, 1.0, 0.5083, 1.0, 0.5083, 0.5, 0.5083, 0.5, 0.5083, 1.0, 0.5056, 1.0, 0.5056, 0.5, 0.5056, 0.5, 0.5056, 1.0, 0.5028, 1.0, 0.5028, 0.5, 0.5028, 0.5, 0.5028, 1.0, 0.5, 1.0, 0.5, 0.5, 0.5, 0.5, 0.5, 1.0, 0.4972, 1.0, 0.4972, 0.5, 0.4972, 0.5, 0.4972, 1.0, 0.4944, 1.0, 0.4944, 0.5, 0.4944, 0.5, 0.4944, 1.0, 0.4917, 1.0, 0.4917, 0.5, 0.4917, 0.5, 0.4917, 1.0, 0.4889, 1.0, 0.4889, 0.5, 0.4889, 0.5, 0.4889, 1.0, 0.4861, 1.0, 0.4861, 0.5, 0.4861, 0.5, 0.4861, 1.0, 0.4833, 1.0, 0.4833, 0.5, 0.4833, 0.5, 0.4833, 1.0, 0.4806, 1.0, 0.4806, 0.5, 0.4806, 0.5, 0.4806, 1.0, 0.4778, 1.0, 0.4778, 0.5, 0.4778, 0.5, 0.4778, 1.0, 0.475, 1.0, 0.475, 0.5, 0.475, 0.5, 0.475, 1.0, 0.4722, 1.0, 0.4722, 0.5, 0.4722, 0.5, 0.4722, 1.0, 0.4694, 1.0, 0.4694, 0.5, 0.4694, 0.5, 0.4694, 1.0, 0.4667, 1.0, 0.4667, 0.5, 0.4667, 0.5, 0.4667, 1.0, 0.4639, 1.0, 0.4639, 0.5, 0.4639, 0.5, 0.4639, 1.0, 0.4611, 1.0, 0.4611, 0.5, 0.4611, 0.5, 0.4611, 1.0, 0.4583, 1.0, 0.4583, 0.5, 0.4583, 0.5, 0.4583, 1.0, 0.4556, 1.0, 0.4556, 0.5, 0.4556, 0.5, 0.4556, 1.0, 0.4528, 1.0, 0.4528, 0.5, 0.4528, 0.5, 0.4528, 1.0, 0.45, 1.0, 0.45, 0.5, 0.45, 0.5, 0.45, 1.0, 0.4472, 1.0, 0.4472, 0.5, 0.4472, 0.5, 0.4472, 1.0, 0.4444, 1.0, 0.4444, 0.5, 0.4444, 0.5, 0.4444, 1.0, 0.4417, 1.0, 0.4417, 0.5, 0.4417, 0.5, 0.4417, 1.0, 0.4389, 1.0, 0.4389, 0.5, 0.4389, 0.5, 0.4389, 1.0, 0.4361, 1.0, 0.4361, 0.5, 0.4361, 0.5, 0.4361, 1.0, 0.4333, 1.0, 0.4333, 0.5, 0.4333, 0.5, 0.4333, 1.0, 0.4306, 1.0, 0.4306, 0.5, 0.4306, 0.5, 0.4306, 1.0, 0.4278, 1.0, 0.4278, 0.5, 0.4278, 0.5, 0.4278, 1.0, 0.425, 1.0, 0.425, 0.5, 0.425, 0.5, 0.425, 1.0, 0.4222, 1.0, 0.4222, 0.5, 0.4222, 0.5, 0.4222, 1.0, 0.4194, 1.0, 0.4194, 0.5, 0.4194, 0.5, 0.4194, 1.0, 0.4167, 1.0, 0.4167, 0.5, 0.4167, 0.5, 0.4167, 1.0, 0.4139, 1.0, 0.4139, 0.5, 0.4139, 0.5, 0.4139, 1.0, 0.4111, 1.0, 0.4111, 0.5, 0.4111, 0.5, 0.4111, 1.0, 0.4083, 1.0, 0.4083, 0.5, 0.4083, 0.5, 0.4083, 1.0, 0.4056, 1.0, 0.4056, 0.5, 0.4056, 0.5, 0.4056, 1.0, 0.4028, 1.0, 0.4028, 0.5, 0.4028, 0.5, 0.4028, 1.0, 0.4, 1.0, 0.4, 0.5, 0.4, 0.5, 0.4, 1.0, 0.3972, 1.0, 0.3972, 0.5, 0.3972, 0.5, 0.3972, 1.0, 0.3944, 1.0, 0.3944, 0.5, 0.3944, 0.5, 0.3944, 1.0, 0.3917, 1.0, 0.3917, 0.5, 0.3917, 0.5, 0.3917, 1.0, 0.3889, 1.0, 0.3889, 0.5, 0.3889, 0.5, 0.3889, 1.0, 0.3861, 1.0, 0.3861, 0.5, 0.3861, 0.5, 0.3861, 1.0, 0.3833, 1.0, 0.3833, 0.5, 0.3833, 0.5, 0.3833, 1.0, 0.3806, 1.0, 0.3806, 0.5, 0.3806, 0.5, 0.3806, 1.0, 0.3778, 1.0, 0.3778, 0.5, 0.3778, 0.5, 0.3778, 1.0, 0.375, 1.0, 0.375, 0.5, 0.375, 0.5, 0.375, 1.0, 0.3722, 1.0, 0.3722, 0.5, 0.3722, 0.5, 0.3722, 1.0, 0.3694, 1.0, 0.3694, 0.5, 0.3694, 0.5, 0.3694, 1.0, 0.3667, 1.0, 0.3667, 0.5, 0.3667, 0.5, 0.3667, 1.0, 0.3639, 1.0, 0.3639, 0.5, 0.3639, 0.5, 0.3639, 1.0, 0.3611, 1.0, 0.3611, 0.5, 0.3611, 0.5, 0.3611, 1.0, 0.3583, 1.0, 0.3583, 0.5, 0.3583, 0.5, 0.3583, 1.0, 0.3556, 1.0, 0.3556, 0.5, 0.3556, 0.5, 0.3556, 1.0, 0.3528, 1.0, 0.3528, 0.5, 0.3528, 0.5, 0.3528, 1.0, 0.35, 1.0, 0.35, 0.5, 0.35, 0.5, 0.35, 1.0, 0.3472, 1.0, 0.3472, 0.5, 0.3472, 0.5, 0.3472, 1.0, 0.3444, 1.0, 0.3444, 0.5, 0.3444, 0.5, 0.3444, 1.0, 0.3417, 1.0, 0.3417, 0.5, 0.3417, 0.5, 0.3417, 1.0, 0.3389, 1.0, 0.3389, 0.5, 0.3389, 0.5, 0.3389, 1.0, 0.3361, 1.0, 0.3361, 0.5, 0.3361, 0.5, 0.3361, 1.0, 0.3333, 1.0, 0.3333, 0.5, 0.3333, 0.5, 0.3333, 1.0, 0.3306, 1.0, 0.3306, 0.5, 0.3306, 0.5, 0.3306, 1.0, 0.3278, 1.0, 0.3278, 0.5, 0.3278, 0.5, 0.3278, 1.0, 0.325, 1.0, 0.325, 0.5, 0.325, 0.5, 0.325, 1.0, 0.3222, 1.0, 0.3222, 0.5, 0.3222, 0.5, 0.3222, 1.0, 0.3194, 1.0, 0.3194, 0.5, 0.3194, 0.5, 0.3194, 1.0, 0.3167, 1.0, 0.3167, 0.5, 0.3167, 0.5, 0.3167, 1.0, 0.3139, 1.0, 0.3139, 0.5, 0.3139, 0.5, 0.3139, 1.0, 0.3111, 1.0, 0.3111, 0.5, 0.3111, 0.5, 0.3111, 1.0, 0.3083, 1.0, 0.3083, 0.5, 0.3083, 0.5, 0.3083, 1.0, 0.3056, 1.0, 0.3056, 0.5, 0.3056, 0.5, 0.3056, 1.0, 0.3028, 1.0, 0.3028, 0.5, 0.3028, 0.5, 0.3028, 1.0, 0.3, 1.0, 0.3, 0.5, 0.3, 0.5, 0.3, 1.0, 0.2972, 1.0, 0.2972, 0.5, 0.2972, 0.5, 0.2972, 1.0, 0.2944, 1.0, 0.2944, 0.5, 0.2944, 0.5, 0.2944, 1.0, 0.2917, 1.0, 0.2917, 0.5, 0.2917, 0.5, 0.2917, 1.0, 0.2889, 1.0, 0.2889, 0.5, 0.2889, 0.5, 0.2889, 1.0, 0.2861, 1.0, 0.2861, 0.5, 0.2861, 0.5, 0.2861, 1.0, 0.2833, 1.0, 0.2833, 0.5, 0.2833, 0.5, 0.2833, 1.0, 0.2806, 1.0, 0.2806, 0.5, 0.2806, 0.5, 0.2806, 1.0, 0.2778, 1.0, 0.2778, 0.5, 0.2778, 0.5, 0.2778, 1.0, 0.275, 1.0, 0.275, 0.5, 0.275, 0.5, 0.275, 1.0, 0.2722, 1.0, 0.2722, 0.5, 0.2722, 0.5, 0.2722, 1.0, 0.2694, 1.0, 0.2694, 0.5, 0.2694, 0.5, 0.2694, 1.0, 0.2667, 1.0, 0.2667, 0.5, 0.2667, 0.5, 0.2667, 1.0, 0.2639, 1.0, 0.2639, 0.5, 0.2639, 0.5, 0.2639, 1.0, 0.2611, 1.0, 0.2611, 0.5, 0.2611, 0.5, 0.2611, 1.0, 0.2583, 1.0, 0.2583, 0.5, 0.2583, 0.5, 0.2583, 1.0, 0.2556, 1.0, 0.2556, 0.5, 0.2556, 0.5, 0.2556, 1.0, 0.2528, 1.0, 0.2528, 0.5, 0.2528, 0.5, 0.2528, 1.0, 0.25, 1.0, 0.25, 0.5, 0.25, 0.5, 0.25, 1.0, 0.2472, 1.0, 0.2472, 0.5, 0.2472, 0.5, 0.2472, 1.0, 0.2444, 1.0, 0.2444, 0.5, 0.2444, 0.5, 0.2444, 1.0, 0.2417, 1.0, 0.2417, 0.5, 0.2417, 0.5, 0.2417, 1.0, 0.2389, 1.0, 0.2389, 0.5, 0.2389, 0.5, 0.2389, 1.0, 0.2361, 1.0, 0.2361, 0.5, 0.2361, 0.5, 0.2361, 1.0, 0.2333, 1.0, 0.2333, 0.5, 0.2333, 0.5, 0.2333, 1.0, 0.2306, 1.0, 0.2306, 0.5, 0.2306, 0.5, 0.2306, 1.0, 0.2278, 1.0, 0.2278, 0.5, 0.2278, 0.5, 0.2278, 1.0, 0.225, 1.0, 0.225, 0.5, 0.225, 0.5, 0.225, 1.0, 0.2222, 1.0, 0.2222, 0.5, 0.2222, 0.5, 0.2222, 1.0, 0.2194, 1.0, 0.2194, 0.5, 0.2194, 0.5, 0.2194, 1.0, 0.2167, 1.0, 0.2167, 0.5, 0.2167, 0.5, 0.2167, 1.0, 0.2139, 1.0, 0.2139, 0.5, 0.2139, 0.5, 0.2139, 1.0, 0.2111, 1.0, 0.2111, 0.5, 0.2111, 0.5, 0.2111, 1.0, 0.2083, 1.0, 0.2083, 0.5, 0.2083, 0.5, 0.2083, 1.0, 0.2056, 1.0, 0.2056, 0.5, 0.2056, 0.5, 0.2056, 1.0, 0.2028, 1.0, 0.2028, 0.5, 0.2028, 0.5, 0.2028, 1.0, 0.2, 1.0, 0.2, 0.5, 0.2, 0.5, 0.2, 1.0, 0.1972, 1.0, 0.1972, 0.5, 0.1972, 0.5, 0.1972, 1.0, 0.1944, 1.0, 0.1944, 0.5, 0.1944, 0.5, 0.1944, 1.0, 0.1917, 1.0, 0.1917, 0.5, 0.1917, 0.5, 0.1917, 1.0, 0.1889, 1.0, 0.1889, 0.5, 0.1889, 0.5, 0.1889, 1.0, 0.1861, 1.0, 0.1861, 0.5, 0.1861, 0.5, 0.1861, 1.0, 0.1833, 1.0, 0.1833, 0.5, 0.1833, 0.5, 0.1833, 1.0, 0.1806, 1.0, 0.1806, 0.5, 0.1806, 0.5, 0.1806, 1.0, 0.1778, 1.0, 0.1778, 0.5, 0.1778, 0.5, 0.1778, 1.0, 0.175, 1.0, 0.175, 0.5, 0.175, 0.5, 0.175, 1.0, 0.1722, 1.0, 0.1722, 0.5, 0.1722, 0.5, 0.1722, 1.0, 0.1694, 1.0, 0.1694, 0.5, 0.1694, 0.5, 0.1694, 1.0, 0.1667, 1.0, 0.1667, 0.5, 0.1667, 0.5, 0.1667, 1.0, 0.1639, 1.0, 0.1639, 0.5, 0.1639, 0.5, 0.1639, 1.0, 0.1611, 1.0, 0.1611, 0.5, 0.1611, 0.5, 0.1611, 1.0, 0.1583, 1.0, 0.1583, 0.5, 0.1583, 0.5, 0.1583, 1.0, 0.1556, 1.0, 0.1556, 0.5, 0.1556, 0.5, 0.1556, 1.0, 0.1528, 1.0, 0.1528, 0.5, 0.1528, 0.5, 0.1528, 1.0, 0.15, 1.0, 0.15, 0.5, 0.15, 0.5, 0.15, 1.0, 0.1472, 1.0, 0.1472, 0.5, 0.1472, 0.5, 0.1472, 1.0, 0.1444, 1.0, 0.1444, 0.5, 0.1444, 0.5, 0.1444, 1.0, 0.1417, 1.0, 0.1417, 0.5, 0.1417, 0.5, 0.1417, 1.0, 0.1389, 1.0, 0.1389, 0.5, 0.1389, 0.5, 0.1389, 1.0, 0.1361, 1.0, 0.1361, 0.5, 0.1361, 0.5, 0.1361, 1.0, 0.1333, 1.0, 0.1333, 0.5, 0.1333, 0.5, 0.1333, 1.0, 0.1306, 1.0, 0.1306, 0.5, 0.1306, 0.5, 0.1306, 1.0, 0.1278, 1.0, 0.1278, 0.5, 0.1278, 0.5, 0.1278, 1.0, 0.125, 1.0, 0.125, 0.5, 0.125, 0.5, 0.125, 1.0, 0.1222, 1.0, 0.1222, 0.5, 0.1222, 0.5, 0.1222, 1.0, 0.1194, 1.0, 0.1194, 0.5, 0.1194, 0.5, 0.1194, 1.0, 0.1167, 1.0, 0.1167, 0.5, 0.1167, 0.5, 0.1167, 1.0, 0.1139, 1.0, 0.1139, 0.5, 0.1139, 0.5, 0.1139, 1.0, 0.1111, 1.0, 0.1111, 0.5, 0.1111, 0.5, 0.1111, 1.0, 0.1083, 1.0, 0.1083, 0.5, 0.1083, 0.5, 0.1083, 1.0, 0.1056, 1.0, 0.1056, 0.5, 0.1056, 0.5, 0.1056, 1.0, 0.1028, 1.0, 0.1028, 0.5, 0.1028, 0.5, 0.1028, 1.0, 0.1, 1.0, 0.1, 0.5, 0.1, 0.5, 0.1, 1.0, 0.09723, 1.0, 0.09723, 0.5, 0.09723, 0.5, 0.09723, 1.0, 0.09445, 1.0, 0.09445, 0.5, 0.09445, 0.5, 0.09445, 1.0, 0.09167, 1.0, 0.09167, 0.5, 0.09167, 0.5, 0.09167, 1.0, 0.08889, 1.0, 0.08889, 0.5, 0.08889, 0.5, 0.08889, 1.0, 0.08611, 1.0, 0.08611, 0.5, 0.08611, 0.5, 0.08611, 1.0, 0.08334, 1.0, 0.08334, 0.5, 0.08334, 0.5, 0.08334, 1.0, 0.08056, 1.0, 0.08056, 0.5, 0.08056, 0.5, 0.08056, 1.0, 0.07778, 1.0, 0.07778, 0.5, 0.07778, 0.5, 0.07778, 1.0, 0.075, 1.0, 0.075, 0.5, 0.075, 0.5, 0.075, 1.0, 0.07223, 1.0, 0.07223, 0.5, 0.07223, 0.5, 0.07223, 1.0, 0.06945, 1.0, 0.06945, 0.5, 0.06945, 0.5, 0.06945, 1.0, 0.06667, 1.0, 0.06667, 0.5, 0.06667, 0.5, 0.06667, 1.0, 0.06389, 1.0, 0.06389, 0.5, 0.06389, 0.5, 0.06389, 1.0, 0.06111, 1.0, 0.06111, 0.5, 0.06111, 0.5, 0.06111, 1.0, 0.05834, 1.0, 0.05834, 0.5, 0.05834, 0.5, 0.05834, 1.0, 0.05556, 1.0, 0.05556, 0.5, 0.05556, 0.5, 0.05556, 1.0, 0.05278, 1.0, 0.05278, 0.5, 0.05278, 0.5, 0.05278, 1.0, 0.05, 1.0, 0.05, 0.5, 0.05, 0.5, 0.05, 1.0, 0.04723, 1.0, 0.04723, 0.5, 0.04723, 0.5, 0.04723, 1.0, 0.04445, 1.0, 0.04445, 0.5, 0.04445, 0.5, 0.04445, 1.0, 0.04167, 1.0, 0.04167, 0.5, 0.04167, 0.5, 0.04167, 1.0, 0.03889, 1.0, 0.03889, 0.5, 0.03889, 0.5, 0.03889, 1.0, 0.03611, 1.0, 0.03611, 0.5, 0.03611, 0.5, 0.03611, 1.0, 0.03334, 1.0, 0.03334, 0.5, 0.03334, 0.5, 0.03334, 1.0, 0.03056, 1.0, 0.03056, 0.5, 0.03056, 0.5, 0.03056, 1.0, 0.02778, 1.0, 0.02778, 0.5, 0.02778, 0.5, 0.02778, 1.0, 0.025, 1.0, 0.025, 0.5, 0.025, 0.5, 0.025, 1.0, 0.02223, 1.0, 0.02223, 0.5, 0.02223, 0.5, 0.02223, 1.0, 0.01945, 1.0, 0.01945, 0.5, 0.01945, 0.5, 0.01945, 1.0, 0.01667, 1.0, 0.01667, 0.5, 0.01667, 0.5, 0.01667, 1.0, 0.01389, 1.0, 0.01389, 0.5, 0.01389, 0.5, 0.01389, 1.0, 0.01111, 1.0, 0.01111, 0.5, 0.01111, 0.5, 0.01111, 1.0, 0.008336, 1.0, 0.008336, 0.5, 0.008336, 0.5, 0.008336, 1.0, 0.005559, 1.0, 0.005559, 0.5, 0.2542, 0.49, 0.25, 0.49, 0.2458, 0.49, 0.2416, 0.4899, 0.2374, 0.4897, 0.2333, 0.4894, 0.2291, 0.4891, 0.2249, 0.4887, 0.2208, 0.4882, 0.2166, 0.4877, 0.2125, 0.487, 0.2083, 0.4864, 0.2042, 0.4856, 0.2001, 0.4848, 0.196, 0.4838, 0.1919, 0.4829, 0.1879, 0.4818, 0.1838, 0.4807, 0.1798, 0.4795, 0.1758, 0.4783, 0.1719, 0.4769, 0.1679, 0.4755, 0.164, 0.4741, 0.1601, 0.4725, 0.1562, 0.4709, 0.1524, 0.4693, 0.1486, 0.4675, 0.1448, 0.4657, 0.141, 0.4638, 0.1373, 0.4619, 0.1336, 0.4599, 0.13, 0.4578, 0.1264, 0.4557, 0.1228, 0.4535, 0.1193, 0.4513, 0.1158, 0.449, 0.1123, 0.4466, 0.1089, 0.4442, 0.1056, 0.4417, 0.1022, 0.4391, 0.09896, 0.4365, 0.09573, 0.4339, 0.09255, 0.4311, 0.08941, 0.4284, 0.08632, 0.4255, 0.08328, 0.4226, 0.08029, 0.4197, 0.07736, 0.4167, 0.07448, 0.4137, 0.07165, 0.4106, 0.06887, 0.4075, 0.06615, 0.4043, 0.06348, 0.401, 0.06088, 0.3978, 0.05833, 0.3944, 0.05584, 0.3911, 0.0534, 0.3877, 0.05103, 0.3842, 0.04872, 0.3807, 0.04647, 0.3772, 0.04428, 0.3736, 0.04215, 0.37, 0.04009, 0.3664, 0.03809, 0.3627, 0.03616, 0.359, 0.03429, 0.3552, 0.03249, 0.3514, 0.03075, 0.3476, 0.02908, 0.3438, 0.02748, 0.3399, 0.02594, 0.336, 0.02447, 0.3321, 0.02308, 0.3281, 0.02175, 0.3242, 0.02049, 0.3202, 0.0193, 0.3162, 0.01818, 0.3121, 0.01713, 0.3081, 0.01615, 0.304, 0.01524, 0.2999, 0.01441, 0.2958, 0.01365, 0.2917, 0.01295, 0.2875, 0.01234, 0.2834, 0.01179, 0.2792, 0.01131, 0.2751, 0.01091, 0.2709, 0.01058, 0.2667, 0.01033, 0.2626, 0.01015, 0.2584, 0.01004, 0.2542, 0.01, 0.25, 0.01004, 0.2458, 0.01015, 0.2416, 0.01033, 0.2374, 0.01058, 0.2333, 0.01091, 0.2291, 0.01131, 0.2249, 0.01179, 0.2208, 0.01234, 0.2166, 0.01295, 0.2125, 0.01365, 0.2083, 0.01441, 0.2042, 0.01524, 0.2001, 0.01615, 0.196, 0.01713, 0.1919, 0.01818, 0.1879, 0.0193, 0.1838, 0.02049, 0.1798, 0.02175, 0.1758, 0.02308, 0.1719, 0.02447, 0.1679, 0.02594, 0.164, 0.02748, 0.1601, 0.02908, 0.1562, 0.03075, 0.1524, 0.03249, 0.1486, 0.03429, 0.1448, 0.03616, 0.141, 0.03809, 0.1373, 0.04009, 0.1336, 0.04215, 0.13, 0.04428, 0.1264, 0.04647, 0.1228, 0.04872, 0.1193, 0.05103, 0.1158, 0.0534, 0.1123, 0.05584, 0.1089, 0.05833, 0.1056, 0.06088, 0.1022, 0.06348, 0.09896, 0.06615, 0.09573, 0.06887, 0.09255, 0.07165, 0.08941, 0.07448, 0.08632, 0.07736, 0.08328, 0.08029, 0.08029, 0.08328, 0.07736, 0.08632, 0.07448, 0.08941, 0.07165, 0.09255, 0.06887, 0.09573, 0.06615, 0.09896, 0.06348, 0.1022, 0.06088, 0.1056, 0.05833, 0.1089, 0.05584, 0.1123, 0.0534, 0.1158, 0.05103, 0.1193, 0.04872, 0.1228, 0.04647, 0.1264, 0.04428, 0.13, 0.04215, 0.1336, 0.04009, 0.1373, 0.03809, 0.141, 0.03616, 0.1448, 0.03429, 0.1486, 0.03249, 0.1524, 0.03075, 0.1562, 0.02908, 0.1601, 0.02748, 0.164, 0.02594, 0.1679, 0.02447, 0.1719, 0.02308, 0.1758, 0.02175, 0.1798, 0.02049, 0.1838, 0.0193, 0.1879, 0.01818, 0.1919, 0.01713, 0.196, 0.01615, 0.2001, 0.01524, 0.2042, 0.01441, 0.2083, 0.01365, 0.2125, 0.01295, 0.2166, 0.01234, 0.2208, 0.01179, 0.2249, 0.01131, 0.2291, 0.01091, 0.2333, 0.01058, 0.2374, 0.01033, 0.2416, 0.01015, 0.2458, 0.01004, 0.25, 0.01, 0.2542, 0.01004, 0.2584, 0.01015, 0.2626, 0.01033, 0.2667, 0.01058, 0.2709, 0.01091, 0.2751, 0.01131, 0.2792, 0.01179, 0.2834, 0.01234, 0.2875, 0.01295, 0.2917, 0.01365, 0.2958, 0.01441, 0.2999, 0.01524, 0.304, 0.01615, 0.3081, 0.01713, 0.3121, 0.01818, 0.3162, 0.0193, 0.3202, 0.02049, 0.3242, 0.02175, 0.3281, 0.02308, 0.3321, 0.02447, 0.336, 0.02594, 0.3399, 0.02748, 0.3438, 0.02908, 0.3476, 0.03075, 0.3514, 0.03249, 0.3552, 0.03429, 0.359, 0.03616, 0.3627, 0.03809, 0.3664, 0.04009, 0.37, 0.04215, 0.3736, 0.04428, 0.3772, 0.04647, 0.3807, 0.04872, 0.3842, 0.05103, 0.3877, 0.0534, 0.3911, 0.05584, 0.3944, 0.05833, 0.3978, 0.06088, 0.401, 0.06348, 0.4043, 0.06615, 0.4075, 0.06887, 0.4106, 0.07165, 0.4137, 0.07448, 0.4167, 0.07736, 0.4197, 0.08029, 0.4226, 0.08328, 0.4255, 0.08632, 0.4284, 0.08941, 0.4311, 0.09255, 0.4339, 0.09573, 0.4365, 0.09896, 0.4391, 0.1022, 0.4417, 0.1056, 0.4442, 0.1089, 0.4466, 0.1123, 0.449, 0.1158, 0.4513, 0.1193, 0.4535, 0.1228, 0.4557, 0.1264, 0.4578, 0.13, 0.4599, 0.1336, 0.4619, 0.1373, 0.4638, 0.141, 0.4657, 0.1448, 0.4675, 0.1486, 0.4693, 0.1524, 0.4709, 0.1562, 0.4725, 0.1601, 0.4741, 0.164, 0.4755, 0.1679, 0.4769, 0.1719, 0.4783, 0.1758, 0.4795, 0.1798, 0.4807, 0.1838, 0.4818, 0.1879, 0.4829, 0.1919, 0.4838, 0.196, 0.4848, 0.2001, 0.4856, 0.2042, 0.4864, 0.2083, 0.487, 0.2125, 0.4877, 0.2166, 0.4882, 0.2208, 0.4887, 0.2249, 0.4891, 0.2291, 0.4894, 0.2333, 0.4897, 0.2374, 0.4899, 0.2416, 0.49, 0.2458, 0.49, 0.25, 0.49, 0.2542, 0.4899, 0.2584, 0.4897, 0.2626, 0.4894, 0.2667, 0.4891, 0.2709, 0.4887, 0.2751, 0.4882, 0.2792, 0.4877, 0.2834, 0.487, 0.2875, 0.4864, 0.2917, 0.4856, 0.2958, 0.4848, 0.2999, 0.4838, 0.304, 0.4829, 0.3081, 0.4818, 0.3121, 0.4807, 0.3162, 0.4795, 0.3202, 0.4783, 0.3242, 0.4769, 0.3281, 0.4755, 0.3321, 0.4741, 0.336, 0.4725, 0.3399, 0.4709, 0.3438, 0.4693, 0.3476, 0.4675, 0.3514, 0.4657, 0.3552, 0.4638, 0.359, 0.4619, 0.3627, 0.4599, 0.3664, 0.4578, 0.37, 0.4557, 0.3736, 0.4535, 0.3772, 0.4513, 0.3807, 0.449, 0.3842, 0.4466, 0.3877, 0.4442, 0.3911, 0.4417, 0.3944, 0.4391, 0.3978, 0.4365, 0.401, 0.4339, 0.4043, 0.4311, 0.4075, 0.4284, 0.4106, 0.4255, 0.4137, 0.4226, 0.4167, 0.4197, 0.4197, 0.4167, 0.4226, 0.4137, 0.4255, 0.4106, 0.4284, 0.4075, 0.4311, 0.4043, 0.4339, 0.401, 0.4365, 0.3978, 0.4391, 0.3944, 0.4417, 0.3911, 0.4442, 0.3877, 0.4466, 0.3842, 0.449, 0.3807, 0.4513, 0.3772, 0.4535, 0.3736, 0.4557, 0.37, 0.4578, 0.3664, 0.4599, 0.3627, 0.4619, 0.359, 0.4638, 0.3552, 0.4657, 0.3514, 0.4675, 0.3476, 0.4693, 0.3438, 0.4709, 0.3399, 0.4725, 0.336, 0.4741, 0.3321, 0.4755, 0.3281, 0.4769, 0.3242, 0.4783, 0.3202, 0.4795, 0.3162, 0.4807, 0.3121, 0.4818, 0.3081, 0.4829, 0.304, 0.4838, 0.2999, 0.4848, 0.2958, 0.4856, 0.2917, 0.4864, 0.2875, 0.487, 0.2834, 0.4877, 0.2792, 0.4882, 0.2751, 0.4887, 0.2709, 0.4891, 0.2667, 0.4894, 0.2626, 0.4897, 0.2584, 0.4899, 0.005559, 0.5, 0.005559, 1.0, 0.002781, 1.0, 0.002781, 0.5, 0.002781, 0.5, 0.002781, 1.0, 3.077e-06, 1.0, 3.077e-06, 0.5, 0.75, 0.49, 0.7542, 0.49, 0.7584, 0.4899, 0.7626, 0.4897, 0.7667, 0.4894, 0.7709, 0.4891, 0.7751, 0.4887, 0.7792, 0.4882, 0.7834, 0.4877, 0.7875, 0.487, 0.7917, 0.4864, 0.7958, 0.4856, 0.7999, 0.4848, 0.804, 0.4838, 0.8081, 0.4829, 0.8121, 0.4818, 0.8162, 0.4807, 0.8202, 0.4795, 0.8242, 0.4783, 0.8281, 0.4769, 0.8321, 0.4755, 0.836, 0.4741, 0.8399, 0.4725, 0.8438, 0.4709, 0.8476, 0.4693, 0.8514, 0.4675, 0.8552, 0.4657, 0.859, 0.4638, 0.8627, 0.4619, 0.8664, 0.4599, 0.87, 0.4578, 0.8736, 0.4557, 0.8772, 0.4535, 0.8807, 0.4513, 0.8842, 0.449, 0.8877, 0.4466, 0.8911, 0.4442, 0.8944, 0.4417, 0.8978, 0.4391, 0.901, 0.4365, 0.9043, 0.4339, 0.9075, 0.4311, 0.9106, 0.4284, 0.9137, 0.4255, 0.9167, 0.4226, 0.9197, 0.4197, 0.9226, 0.4167, 0.9255, 0.4137, 0.9284, 0.4106, 0.9311, 0.4075, 0.9339, 0.4043, 0.9365, 0.401, 0.9391, 0.3978, 0.9417, 0.3944, 0.9442, 0.3911, 0.9466, 0.3877, 0.949, 0.3842, 0.9513, 0.3807, 0.9535, 0.3772, 0.9557, 0.3736, 0.9578, 0.37, 0.9599, 0.3664, 0.9619, 0.3627, 0.9638, 0.359, 0.9657, 0.3552, 0.9675, 0.3514, 0.9693, 0.3476, 0.9709, 0.3438, 0.9725, 0.3399, 0.9741, 0.336, 0.9755, 0.3321, 0.9769, 0.3281, 0.9783, 0.3242, 0.9795, 0.3202, 0.9807, 0.3162, 0.9818, 0.3121, 0.9829, 0.3081, 0.9838, 0.304, 0.9848, 0.2999, 0.9856, 0.2958, 0.9864, 0.2917, 0.987, 0.2875, 0.9877, 0.2834, 0.9882, 0.2792, 0.9887, 0.2751, 0.9891, 0.2709, 0.9894, 0.2667, 0.9897, 0.2626, 0.9899, 0.2584, 0.99, 0.2542, 0.99, 0.25, 0.99, 0.2458, 0.9899, 0.2416, 0.9897, 0.2374, 0.9894, 0.2333, 0.9891, 0.2291, 0.9887, 0.2249, 0.9882, 0.2208, 0.9877, 0.2166, 0.987, 0.2125, 0.9864, 0.2083, 0.9856, 0.2042, 0.9848, 0.2001, 0.9838, 0.196, 0.9829, 0.1919, 0.9818, 0.1879, 0.9807, 0.1838, 0.9795, 0.1798, 0.9783, 0.1758, 0.9769, 0.1719, 0.9755, 0.1679, 0.9741, 0.164, 0.9725, 0.1601, 0.9709, 0.1562, 0.9693, 0.1524, 0.9675, 0.1486, 0.9657, 0.1448, 0.9638, 0.141, 0.9619, 0.1373, 0.9599, 0.1336, 0.9578, 0.13, 0.9557, 0.1264, 0.9535, 0.1228, 0.9513, 0.1193, 0.949, 0.1158, 0.9466, 0.1123, 0.9442, 0.1089, 0.9417, 0.1056, 0.9391, 0.1022, 0.9365, 0.09896, 0.9339, 0.09573, 0.9311, 0.09255, 0.9284, 0.08941, 0.9255, 0.08632, 0.9226, 0.08328, 0.9197, 0.08029, 0.9167, 0.07736, 0.9137, 0.07448, 0.9106, 0.07165, 0.9075, 0.06887, 0.9043, 0.06615, 0.901, 0.06348, 0.8978, 0.06088, 0.8944, 0.05833, 0.8911, 0.05584, 0.8877, 0.0534, 0.8842, 0.05103, 0.8807, 0.04872, 0.8772, 0.04647, 0.8736, 0.04428, 0.87, 0.04215, 0.8664, 0.04009, 0.8627, 0.03809, 0.859, 0.03616, 0.8552, 0.03429, 0.8514, 0.03249, 0.8476, 0.03075, 0.8438, 0.02908, 0.8399, 0.02748, 0.836, 0.02594, 0.8321, 0.02447, 0.8281, 0.02308, 0.8242, 0.02175, 0.8202, 0.02049, 0.8162, 0.0193, 0.8121, 0.01818, 0.8081, 0.01713, 0.804, 0.01615, 0.7999, 0.01524, 0.7958, 0.01441, 0.7917, 0.01365, 0.7875, 0.01295, 0.7834, 0.01234, 0.7792, 0.01179, 0.7751, 0.01131, 0.7709, 0.01091, 0.7667, 0.01058, 0.7626, 0.01033, 0.7584, 0.01015, 0.7542, 0.01004, 0.75, 0.01, 0.7458, 0.01004, 0.7416, 0.01015, 0.7374, 0.01033, 0.7333, 0.01058, 0.7291, 0.01091, 0.7249, 0.01131, 0.7208, 0.01179, 0.7166, 0.01234, 0.7125, 0.01295, 0.7083, 0.01365, 0.7042, 0.01441, 0.7001, 0.01524, 0.696, 0.01615, 0.6919, 0.01713, 0.6879, 0.01818, 0.6838, 0.0193, 0.6798, 0.02049, 0.6758, 0.02175, 0.6719, 0.02308, 0.6679, 0.02447, 0.664, 0.02594, 0.6601, 0.02748, 0.6562, 0.02908, 0.6524, 0.03075, 0.6486, 0.03249, 0.6448, 0.03429, 0.641, 0.03616, 0.6373, 0.03809, 0.6336, 0.04009, 0.63, 0.04215, 0.6264, 0.04428, 0.6228, 0.04647, 0.6193, 0.04872, 0.6158, 0.05103, 0.6123, 0.0534, 0.6089, 0.05584, 0.6056, 0.05833, 0.6022, 0.06088, 0.599, 0.06348, 0.5957, 0.06615, 0.5925, 0.06887, 0.5894, 0.07165, 0.5863, 0.07448, 0.5833, 0.07736, 0.5803, 0.08029, 0.5774, 0.08328, 0.5745, 0.08632, 0.5716, 0.08941, 0.5689, 0.09255, 0.5661, 0.09573, 0.5635, 0.09896, 0.5609, 0.1022, 0.5583, 0.1056, 0.5558, 0.1089, 0.5534, 0.1123, 0.551, 0.1158, 0.5487, 0.1193, 0.5465, 0.1228, 0.5443, 0.1264, 0.5422, 0.13, 0.5401, 0.1336, 0.5381, 0.1373, 0.5362, 0.141, 0.5343, 0.1448, 0.5325, 0.1486, 0.5307, 0.1524, 0.5291, 0.1562, 0.5275, 0.1601, 0.5259, 0.164, 0.5245, 0.1679, 0.5231, 0.1719, 0.5217, 0.1758, 0.5205, 0.1798, 0.5193, 0.1838, 0.5182, 0.1879, 0.5171, 0.1919, 0.5162, 0.196, 0.5152, 0.2001, 0.5144, 0.2042, 0.5136, 0.2083, 0.513, 0.2125, 0.5123, 0.2166, 0.5118, 0.2208, 0.5113, 0.2249, 0.5109, 0.2291, 0.5106, 0.2333, 0.5103, 0.2374, 0.5101, 0.2416, 0.51, 0.2458, 0.51, 0.25, 0.51, 0.2542, 0.5101, 0.2584, 0.5103, 0.2626, 0.5106, 0.2667, 0.5109, 0.2709, 0.5113, 0.2751, 0.5118, 0.2792, 0.5123, 0.2834, 0.513, 0.2875, 0.5136, 0.2917, 0.5144, 0.2958, 0.5152, 0.2999, 0.5162, 0.304, 0.5171, 0.3081, 0.5182, 0.3121, 0.5193, 0.3162, 0.5205, 0.3202, 0.5217, 0.3242, 0.5231, 0.3281, 0.5245, 0.3321, 0.5259, 0.336, 0.5275, 0.3399, 0.5291, 0.3438, 0.5307, 0.3476, 0.5325, 0.3514, 0.5343, 0.3552, 0.5362, 0.359, 0.5381, 0.3627, 0.5401, 0.3664, 0.5422, 0.37, 0.5443, 0.3736, 0.5465, 0.3772, 0.5487, 0.3807, 0.551, 0.3842, 0.5534, 0.3877, 0.5558, 0.3911, 0.5583, 0.3944, 0.5609, 0.3978, 0.5635, 0.401, 0.5661, 0.4043, 0.5689, 0.4075, 0.5716, 0.4106, 0.5745, 0.4137, 0.5774, 0.4167, 0.5803, 0.4197, 0.5833, 0.4226, 0.5863, 0.4255, 0.5894, 0.4284, 0.5925, 0.4311, 0.5957, 0.4339, 0.599, 0.4365, 0.6022, 0.4391, 0.6056, 0.4417, 0.6089, 0.4442, 0.6123, 0.4466, 0.6158, 0.449, 0.6193, 0.4513, 0.6228, 0.4535, 0.6264, 0.4557, 0.63, 0.4578, 0.6336, 0.4599, 0.6373, 0.4619, 0.641, 0.4638, 0.6448, 0.4657, 0.6486, 0.4675, 0.6524, 0.4693, 0.6562, 0.4709, 0.6601, 0.4725, 0.664, 0.4741, 0.6679, 0.4755, 0.6719, 0.4769, 0.6758, 0.4783, 0.6798, 0.4795, 0.6838, 0.4807, 0.6879, 0.4818, 0.6919, 0.4829, 0.696, 0.4838, 0.7001, 0.4848, 0.7042, 0.4856, 0.7083, 0.4864, 0.7125, 0.487, 0.7166, 0.4877, 0.7208, 0.4882, 0.7249, 0.4887, 0.7291, 0.4891, 0.7333, 0.4894, 0.7374, 0.4897, 0.7416, 0.4899, 0.7458, 0.49])
me_cylinder.update()
me_cube = bpy.data.meshes.new('Cube')
me_cube.from_pydata([(-1.0, -1.0, -1.0), (-1.0, -1.0, 1.0), (-1.0, 1.0, -1.0), (-1.0, 1.0, 1.0), (1.0, -1.0, -1.0), (1.0, -1.0, 1.0), (1.0, 1.0, -1.0), (1.0, 1.0, 1.0)], [], [(0, 1, 3, 2), (2, 3, 7, 6), (6, 7, 5, 4), (4, 5, 1, 0), (2, 6, 4, 0), (7, 3, 1, 5)])
_uv = me_cube.uv_layers.new(name='UVMap')
_uv.uv.foreach_set('vector', [0.375, 0.0, 0.625, 0.0, 0.625, 0.25, 0.375, 0.25, 0.375, 0.25, 0.625, 0.25, 0.625, 0.5, 0.375, 0.5, 0.375, 0.5, 0.625, 0.5, 0.625, 0.75, 0.375, 0.75, 0.375, 0.75, 0.625, 0.75, 0.625, 1.0, 0.375, 1.0, 0.125, 0.5, 0.375, 0.5, 0.375, 0.75, 0.125, 0.75, 0.625, 0.5, 0.875, 0.5, 0.875, 0.75, 0.625, 0.75])
me_cube.update()
me_cube_001 = bpy.data.meshes.new('Cube.001')
me_cube_001.from_pydata([(-1.0, -1.0, -1.0), (-1.0, -1.0, 1.0), (-1.0, 1.0, -1.0), (-1.0, 1.0, 1.0), (1.0, -1.0, -1.0), (1.0, -1.0, 1.0), (1.0, 1.0, -1.0), (1.0, 1.0, 1.0)], [], [(0, 1, 3, 2), (2, 3, 7, 6), (6, 7, 5, 4), (4, 5, 1, 0), (2, 6, 4, 0), (7, 3, 1, 5)])
_uv = me_cube_001.uv_layers.new(name='UVMap')
_uv.uv.foreach_set('vector', [0.375, 0.0, 0.625, 0.0, 0.625, 0.25, 0.375, 0.25, 0.375, 0.25, 0.625, 0.25, 0.625, 0.5, 0.375, 0.5, 0.375, 0.5, 0.625, 0.5, 0.625, 0.75, 0.375, 0.75, 0.375, 0.75, 0.625, 0.75, 0.625, 1.0, 0.375, 1.0, 0.125, 0.5, 0.375, 0.5, 0.375, 0.75, 0.125, 0.75, 0.625, 0.5, 0.875, 0.5, 0.875, 0.75, 0.625, 0.75])
me_cube_001.update()
me_cube_002 = bpy.data.meshes.new('Cube.002')
me_cube_002.from_pydata([(-1.0, -1.0, -1.0), (-1.0, -1.0, 1.0), (-1.0, 1.0, -1.0), (-1.0, 1.0, 1.0), (1.0, -1.0, -1.0), (1.0, -1.0, 1.0), (1.0, 1.0, -1.0), (1.0, 1.0, 1.0)], [], [(0, 1, 3, 2), (2, 3, 7, 6), (6, 7, 5, 4), (4, 5, 1, 0), (2, 6, 4, 0), (7, 3, 1, 5)])
_uv = me_cube_002.uv_layers.new(name='UVMap')
_uv.uv.foreach_set('vector', [0.375, 0.0, 0.625, 0.0, 0.625, 0.25, 0.375, 0.25, 0.375, 0.25, 0.625, 0.25, 0.625, 0.5, 0.375, 0.5, 0.375, 0.5, 0.625, 0.5, 0.625, 0.75, 0.375, 0.75, 0.375, 0.75, 0.625, 0.75, 0.625, 1.0, 0.375, 1.0, 0.125, 0.5, 0.375, 0.5, 0.375, 0.75, 0.125, 0.75, 0.625, 0.5, 0.875, 0.5, 0.875, 0.75, 0.625, 0.75])
me_cube_002.update()

# ---- objects
ob_light = bpy.data.objects.new('Light', light_light)
ob_camera = bpy.data.objects.new('Camera', cam_camera)
ob_cylinder = bpy.data.objects.new('Cylinder', me_cylinder)
ob_cube = bpy.data.objects.new('Cube', me_cube)
ob_cube_001 = bpy.data.objects.new('Cube.001', me_cube_001)
ob_cube_002 = bpy.data.objects.new('Cube.002', me_cube_002)

# ---- transforms, parenting, visibility, modifiers, constraints
ob_light.location = (4.076, 1.005, 5.904)
ob_light.rotation_euler = (0.6503, 0.05522, 1.866)
ob_light.lock_rotations_4d = False
ob_light.empty_display_type = 'ARROWS'
ob_light.color = (0.0, 0.0, 0.0, 0.0)
ob_light.lineart.crease_threshold = 0.0
ob_camera.location = (7.359, -6.926, 4.958)
ob_camera.rotation_euler = (1.109, 0.0, 0.8149)
ob_camera.lock_rotations_4d = False
ob_camera.empty_display_type = 'ARROWS'
ob_camera.color = (0.0, 0.0, 0.0, 0.0)
ob_camera.display_type = 'WIRE'
ob_camera.lineart.crease_threshold = 0.0
ob_cylinder.location = (0.0, 0.0, 3.45)
ob_cylinder.scale = (2.75, 2.75, 3.45)
ob_cube.location = (0.0, 0.0, 5.35)
ob_cube.scale = (1.76, 1.76, 1.65)
ob_cube_001.location = (0.0, 0.0, 1.8)
ob_cube_001.scale = (0.76, 2.2, 1.9)
ob_cube_002.location = (0.0, 0.0, 1.8)
ob_cube_002.scale = (2.2, 0.76, 1.9)

# ---- collection membership
col_collection.objects.link(ob_light)
col_collection.objects.link(ob_camera)
col_collection.objects.link(ob_cylinder)
col_collection.objects.link(ob_cube)
col_collection.objects.link(ob_cube_001)
col_collection.objects.link(ob_cube_002)

# ---- scene / render settings (as saved in the file)
scene.camera = ob_camera
scene.frame_start = 1; scene.frame_end = 250; scene.frame_set(1)
scene.render.engine = 'BLENDER_EEVEE_NEXT'
scene.cycles.sampling_pattern = 'TABULATED_SOBOL'
scene.view_settings.view_transform = 'Filmic'
bpy.context.view_layer.update()
